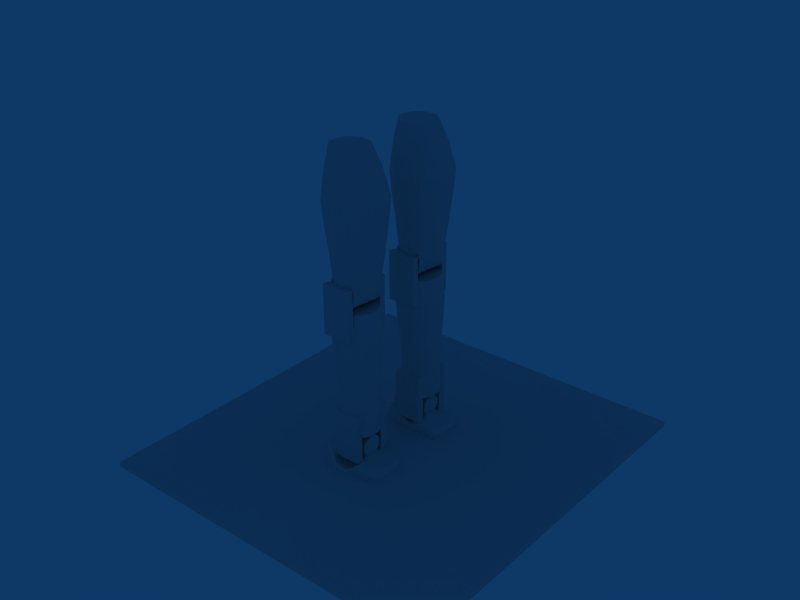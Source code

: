 # Source: floor_kahanshin.blend  (saved by Blender 2.49.2; exported with 4.5.12 LTS)
import bpy
from mathutils import Matrix  # noqa: F401  (used for matrix-valued properties, if any)

bpy.ops.wm.read_factory_settings(use_empty=True)
scene = bpy.context.scene
scene.name = 'Scene'

# ---- collections
col_collection_1 = bpy.data.collections.new('Collection 1'); scene.collection.children.link(col_collection_1)

# ---- materials (node trees are filled in below, after node groups)
mat_material__1_001 = bpy.data.materials.new('Material__1.001')
mat_material__1_001.alpha_threshold = 0.0
mat_material__1_001.roughness = 0.5
mat_material__1_001.line_color = (0.0, 0.0, 0.0, 1.0)
mat_mat_foot_002 = bpy.data.materials.new('mat_foot.002')
mat_mat_foot_002.alpha_threshold = 0.0
mat_mat_foot_002.roughness = 0.5
mat_mat_foot_002.line_color = (0.0, 0.0, 0.0, 1.0)
mat_mat_foot_003 = bpy.data.materials.new('mat_foot.003')
mat_mat_foot_003.alpha_threshold = 0.0
mat_mat_foot_003.roughness = 0.5
mat_mat_foot_003.line_color = (0.0, 0.0, 0.0, 1.0)

# ---- material node trees

# ---- world
world_world = bpy.data.worlds.new('World'); scene.world = world_world
world_world.color = (0.05656, 0.2208, 0.4)
world_world.use_sun_shadow = False
world_world.sun_shadow_jitter_overblur = 0.0
world_world.cycles.sampling_method = 'MANUAL'
world_world.cycles.sample_map_resolution = 256

# ---- meshes
me_cylinder = bpy.data.meshes.new('Cylinder')
me_cylinder.from_pydata([(0.02696, 0.1427, -0.03596), (0.03116, 0.1376, -0.03596), (0.03429, 0.1317, -0.03596), (0.03621, 0.1254, -0.03596), (0.03686, 0.1188, -0.03596), (0.03621, 0.1122, -0.03596), (0.03429, 0.1058, -0.03596), (0.03116, 0.1, -0.03596), (0.02696, 0.09488, -0.03596), (0.02183, 0.09067, -0.03596), (0.01599, 0.08755, -0.03596), (0.009644, 0.08562, -0.03596), (0.003047, 0.08497, -0.03596), (-0.003551, 0.08562, -0.03596), (-0.009894, 0.08755, -0.03596), (-0.01574, 0.09067, -0.03596), (-0.02086, 0.09488, -0.03596), (-0.02507, 0.1, -0.03596), (-0.0282, 0.1058, -0.03596), (-0.03012, 0.1122, -0.03596), (-0.03077, 0.1188, -0.03596), (-0.03012, 0.1254, -0.03596), (-0.0282, 0.1317, -0.03596), (-0.02507, 0.1376, -0.03596), (-0.02086, 0.1427, -0.03596), (-0.01574, 0.1469, -0.03596), (-0.009894, 0.15, -0.03596), (-0.003551, 0.152, -0.03596), (0.003047, 0.1526, -0.03596), (0.009644, 0.152, -0.03596), (0.01599, 0.15, -0.03596), (0.02183, 0.1469, -0.03596), (0.02696, 0.1427, 0.03167), (0.03116, 0.1376, 0.03167), (0.03429, 0.1317, 0.03167), (0.03621, 0.1254, 0.03167), (0.03686, 0.1188, 0.03167), (0.03621, 0.1122, 0.03167), (0.03429, 0.1058, 0.03167), (0.03116, 0.1, 0.03167), (0.02696, 0.09488, 0.03167), (0.02183, 0.09067, 0.03167), (0.01599, 0.08755, 0.03167), (0.009644, 0.08562, 0.03167), (0.003047, 0.08497, 0.03167), (-0.003551, 0.08562, 0.03167), (-0.009894, 0.08755, 0.03167), (-0.01574, 0.09067, 0.03167), (-0.02086, 0.09488, 0.03167), (-0.02507, 0.1, 0.03167), (-0.0282, 0.1058, 0.03167), (-0.03012, 0.1122, 0.03167), (-0.03077, 0.1188, 0.03167), (-0.03012, 0.1254, 0.03167), (-0.0282, 0.1317, 0.03167), (-0.02507, 0.1376, 0.03167), (-0.02086, 0.1427, 0.03167), (-0.01574, 0.1469, 0.03167), (-0.009894, 0.15, 0.03167), (-0.003551, 0.152, 0.03167), (0.003046, 0.1526, 0.03167), (0.009644, 0.152, 0.03167), (0.01599, 0.15, 0.03167), (0.02183, 0.1469, 0.03167), (0.003047, 0.1188, -0.03596), (0.003047, 0.1188, 0.03167), (0.02953, 0.1186, 0.03186), (0.03543, 0.1184, 0.02626), (0.04013, 0.1182, 0.0196), (0.04344, 0.1181, 0.01216), (0.04523, 0.118, 0.00422), (0.04544, 0.1179, -0.003921), (0.04406, 0.118, -0.01195), (0.04114, 0.118, -0.01955), (0.0368, 0.1181, -0.02644), (0.0312, 0.1183, -0.03234), (0.02455, 0.1185, -0.03704), (0.01711, 0.1187, -0.04036), (0.009171, 0.119, -0.04215), (0.001034, 0.1193, -0.04236), (-0.006988, 0.1195, -0.04098), (-0.01459, 0.1198, -0.03806), (-0.02147, 0.12, -0.03372), (-0.02737, 0.1203, -0.02811), (-0.03207, 0.1204, -0.02146), (-0.03538, 0.1206, -0.01402), (-0.03717, 0.1207, -0.006075), (-0.03738, 0.1207, 0.002066), (-0.036, 0.1207, 0.01009), (-0.03308, 0.1206, 0.01769), (-0.02874, 0.1205, 0.02458), (-0.02313, 0.1203, 0.03049), (-0.01648, 0.1201, 0.03519), (-0.009048, 0.1199, 0.0385), (-0.001109, 0.1197, 0.0403), (0.007028, 0.1194, 0.04051), (0.01505, 0.1191, 0.03913), (0.02265, 0.1189, 0.03621), (0.0349, 0.04485, 0.03956), (0.04208, 0.04459, 0.03273), (0.0478, 0.04437, 0.02464), (0.05182, 0.0442, 0.01558), (0.05401, 0.04409, 0.005916), (0.05426, 0.04404, -0.003992), (0.05258, 0.04405, -0.01376), (0.04903, 0.04413, -0.02301), (0.04374, 0.04428, -0.0314), (0.03692, 0.04447, -0.03858), (0.02883, 0.04472, -0.0443), (0.01978, 0.045, -0.04833), (0.01012, 0.04531, -0.05052), (0.0002129, 0.04564, -0.05078), (-0.00955, 0.04597, -0.0491), (-0.0188, 0.04629, -0.04555), (-0.02717, 0.04659, -0.04026), (-0.03436, 0.04685, -0.03343), (-0.04007, 0.04707, -0.02534), (-0.0441, 0.04724, -0.01628), (-0.04628, 0.04735, -0.006614), (-0.04654, 0.0474, 0.003294), (-0.04486, 0.04739, 0.01306), (-0.04131, 0.04731, 0.02232), (-0.03602, 0.04717, 0.0307), (-0.0292, 0.04697, 0.03789), (-0.02111, 0.04672, 0.04361), (-0.01206, 0.04644, 0.04764), (-0.002394, 0.04613, 0.04982), (0.007509, 0.0458, 0.05008), (0.01727, 0.04547, 0.0484), (0.02652, 0.04515, 0.04485), (0.004031, 0.1193, -0.0009276), (0.0278, -0.05668, 0.05545), (0.01645, -0.05628, 0.05981), (0.004475, -0.05588, 0.06187), (-0.007674, -0.05548, 0.06155), (-0.01953, -0.0551, 0.05887), (-0.03063, -0.05475, 0.05392), (-0.04056, -0.05445, 0.04691), (-0.04893, -0.05421, 0.03809), (-0.05541, -0.05403, 0.0278), (-0.05977, -0.05394, 0.01645), (-0.06183, -0.05392, 0.004469), (-0.06152, -0.05397, -0.007686), (-0.05884, -0.05411, -0.01955), (-0.0539, -0.05432, -0.03066), (-0.04689, -0.05459, -0.04059), (-0.03807, -0.05492, -0.04896), (-0.0278, -0.05528, -0.05545), (-0.01645, -0.05568, -0.05981), (-0.004475, -0.05608, -0.06187), (0.007674, -0.05648, -0.06155), (0.01953, -0.05686, -0.05887), (0.03063, -0.05721, -0.05392), (0.04056, -0.05751, -0.04691), (0.04893, -0.05775, -0.03809), (0.05541, -0.05793, -0.02781), (0.05977, -0.05802, -0.01645), (0.06183, -0.05804, -0.00447), (0.06152, -0.05798, 0.007686), (0.05886, -0.05785, 0.01936), (0.0539, -0.05764, 0.03066), (0.04689, -0.05737, 0.04059), (0.03807, -0.05704, 0.04896), (0.02396, -0.1125, 0.03941), (0.03113, -0.1128, 0.0326), (0.03684, -0.113, 0.02452), (0.04086, -0.1132, 0.01548), (0.04304, -0.1133, 0.005832), (0.04329, -0.1133, -0.004058), (0.04162, -0.1133, -0.01381), (0.03807, -0.1132, -0.02304), (0.03279, -0.1131, -0.03141), (0.02599, -0.1129, -0.03858), (0.01791, -0.1127, -0.04429), (0.008876, -0.1124, -0.04831), (-0.0007677, -0.1121, -0.0505), (-0.01065, -0.1117, -0.05075), (-0.0204, -0.1114, -0.04908), (-0.02963, -0.1111, -0.04553), (-0.03799, -0.1108, -0.04025), (-0.04516, -0.1105, -0.03344), (-0.05086, -0.1103, -0.02536), (-0.05488, -0.1101, -0.01632), (-0.05706, -0.11, -0.006675), (-0.05732, -0.11, 0.003215), (-0.05564, -0.11, 0.01296), (-0.05209, -0.1101, 0.0222), (-0.04681, -0.1102, 0.03056), (-0.04001, -0.1104, 0.03774), (-0.03193, -0.1107, 0.04345), (-0.0229, -0.1109, 0.04747), (-0.01325, -0.1112, 0.04965), (-0.00337, -0.1116, 0.04991), (0.006374, -0.1119, 0.04823), (0.0156, -0.1122, 0.04469), (-0.01427, -0.1514, -0.001003), (0.002598, -0.1518, 0.03264), (-0.004286, -0.1515, 0.03529), (-0.01155, -0.1513, 0.03654), (-0.01892, -0.151, 0.03634), (-0.02612, -0.1508, 0.03472), (-0.03285, -0.1506, 0.03172), (-0.03888, -0.1504, 0.02746), (-0.04396, -0.1503, 0.02211), (-0.04789, -0.1502, 0.01587), (-0.05054, -0.1501, 0.008981), (-0.05179, -0.1501, 0.001709), (-0.0516, -0.1501, -0.005666), (-0.04997, -0.1502, -0.01286), (-0.04697, -0.1503, -0.0196), (-0.04272, -0.1505, -0.02563), (-0.03737, -0.1507, -0.03071), (-0.03113, -0.1509, -0.03465), (-0.02425, -0.1512, -0.03729), (-0.01698, -0.1514, -0.03854), (-0.009612, -0.1517, -0.03835), (-0.002419, -0.1519, -0.03672), (0.004318, -0.1521, -0.03372), (0.01034, -0.1523, -0.02946), (0.01542, -0.1524, -0.02411), (0.01936, -0.1525, -0.01787), (0.022, -0.1526, -0.01099), (0.02325, -0.1526, -0.003715), (0.02306, -0.1526, 0.003661), (0.02143, -0.1525, 0.01086), (0.01844, -0.1524, 0.0176), (0.01418, -0.1522, 0.02362), (0.008834, -0.152, 0.0287), (0.02682, -0.004221, 0.05057), (0.03624, -0.004557, 0.04462), (0.01642, -0.003861, 0.05456), (0.00544, -0.00349, 0.05645), (-0.005697, -0.003123, 0.05616), (-0.01656, -0.002773, 0.0537), (-0.02674, -0.002455, 0.04917), (-0.03584, -0.002179, 0.04274), (-0.04351, -0.001958, 0.03465), (-0.04946, -0.001799, 0.02523), (-0.05345, -0.001709, 0.01482), (-0.05534, -0.001691, 0.003836), (-0.05505, -0.001745, -0.007307), (-0.0526, -0.00187, -0.01818), (-0.04807, -0.002061, -0.02836), (-0.04164, -0.00231, -0.03747), (-0.03356, -0.002608, -0.04514), (-0.02414, -0.002944, -0.05109), (-0.01374, -0.003304, -0.05508), (-0.002764, -0.003675, -0.05697), (0.008372, -0.004043, -0.05668), (0.01924, -0.004392, -0.05422), (0.02942, -0.004711, -0.04969), (0.03852, -0.004986, -0.04326), (0.04619, -0.005207, -0.03517), (0.05213, -0.005366, -0.02575), (0.05613, -0.005457, -0.01534), (0.05802, -0.005475, -0.004358), (0.05773, -0.00542, 0.006785), (0.05528, -0.005296, 0.01756), (0.05075, -0.005105, 0.02784), (0.04432, -0.004855, 0.03694)], [], [(64, 0, 1), (65, 33, 32), (64, 1, 2), (65, 34, 33), (64, 2, 3), (65, 35, 34), (64, 3, 4), (65, 36, 35), (64, 4, 5), (65, 37, 36), (64, 5, 6), (65, 38, 37), (64, 6, 7), (65, 39, 38), (64, 7, 8), (65, 40, 39), (64, 8, 9), (65, 41, 40), (64, 9, 10), (65, 42, 41), (64, 10, 11), (65, 43, 42), (64, 11, 12), (65, 44, 43), (64, 12, 13), (65, 45, 44), (64, 13, 14), (65, 46, 45), (64, 14, 15), (65, 47, 46), (64, 15, 16), (65, 48, 47), (64, 16, 17), (65, 49, 48), (64, 17, 18), (65, 50, 49), (64, 18, 19), (65, 51, 50), (64, 19, 20), (65, 52, 51), (64, 20, 21), (65, 53, 52), (64, 21, 22), (65, 54, 53), (64, 22, 23), (65, 55, 54), (64, 23, 24), (65, 56, 55), (64, 24, 25), (65, 57, 56), (64, 25, 26), (65, 58, 57), (64, 26, 27), (65, 59, 58), (64, 27, 28), (65, 60, 59), (64, 28, 29), (65, 61, 60), (64, 29, 30), (65, 62, 61), (64, 30, 31), (65, 63, 62), (31, 0, 64), (65, 32, 63), (0, 32, 33, 1), (1, 33, 34, 2), (2, 34, 35, 3), (3, 35, 36, 4), (4, 36, 37, 5), (5, 37, 38, 6), (6, 38, 39, 7), (7, 39, 40, 8), (8, 40, 41, 9), (9, 41, 42, 10), (10, 42, 43, 11), (11, 43, 44, 12), (12, 44, 45, 13), (13, 45, 46, 14), (14, 46, 47, 15), (15, 47, 48, 16), (16, 48, 49, 17), (17, 49, 50, 18), (18, 50, 51, 19), (19, 51, 52, 20), (20, 52, 53, 21), (21, 53, 54, 22), (22, 54, 55, 23), (23, 55, 56, 24), (24, 56, 57, 25), (25, 57, 58, 26), (26, 58, 59, 27), (27, 59, 60, 28), (28, 60, 61, 29), (29, 61, 62, 30), (30, 62, 63, 31), (32, 0, 31, 63), (130, 66, 67), (130, 67, 68), (130, 68, 69), (130, 69, 70), (130, 70, 71), (130, 71, 72), (130, 72, 73), (130, 73, 74), (130, 74, 75), (130, 75, 76), (130, 76, 77), (130, 77, 78), (130, 78, 79), (130, 79, 80), (130, 80, 81), (130, 81, 82), (130, 82, 83), (130, 83, 84), (130, 84, 85), (130, 85, 86), (130, 86, 87), (130, 87, 88), (130, 88, 89), (130, 89, 90), (130, 90, 91), (130, 91, 92), (130, 92, 93), (130, 93, 94), (130, 94, 95), (130, 95, 96), (130, 96, 97), (97, 66, 130), (66, 98, 99, 67), (67, 99, 100, 68), (68, 100, 101, 69), (69, 101, 102, 70), (70, 102, 103, 71), (71, 103, 104, 72), (72, 104, 105, 73), (73, 105, 106, 74), (74, 106, 107, 75), (75, 107, 108, 76), (76, 108, 109, 77), (77, 109, 110, 78), (78, 110, 111, 79), (79, 111, 112, 80), (80, 112, 113, 81), (81, 113, 114, 82), (82, 114, 115, 83), (83, 115, 116, 84), (84, 116, 117, 85), (85, 117, 118, 86), (86, 118, 119, 87), (87, 119, 120, 88), (88, 120, 121, 89), (89, 121, 122, 90), (90, 122, 123, 91), (91, 123, 124, 92), (92, 124, 125, 93), (93, 125, 126, 94), (94, 126, 127, 95), (95, 127, 128, 96), (96, 128, 129, 97), (98, 66, 97, 129), (161, 162, 163, 164), (160, 161, 164, 165), (159, 160, 165, 166), (158, 159, 166, 167), (157, 158, 167, 168), (156, 157, 168, 169), (155, 156, 169, 170), (154, 155, 170, 171), (153, 154, 171, 172), (152, 153, 172, 173), (151, 152, 173, 174), (150, 151, 174, 175), (149, 150, 175, 176), (148, 149, 176, 177), (147, 148, 177, 178), (146, 147, 178, 179), (145, 146, 179, 180), (144, 145, 180, 181), (143, 144, 181, 182), (142, 143, 182, 183), (141, 142, 183, 184), (140, 141, 184, 185), (139, 140, 185, 186), (138, 139, 186, 187), (137, 138, 187, 188), (136, 137, 188, 189), (135, 136, 189, 190), (134, 135, 190, 191), (133, 134, 191, 192), (132, 133, 192, 193), (131, 132, 193, 194), (162, 131, 194, 163), (163, 194, 196, 227), (194, 193, 197, 196), (193, 192, 198, 197), (192, 191, 199, 198), (191, 190, 200, 199), (190, 189, 201, 200), (189, 188, 202, 201), (188, 187, 203, 202), (187, 186, 204, 203), (186, 185, 205, 204), (185, 184, 206, 205), (184, 183, 207, 206), (183, 182, 208, 207), (182, 181, 209, 208), (181, 180, 210, 209), (180, 179, 211, 210), (179, 178, 212, 211), (178, 177, 213, 212), (177, 176, 214, 213), (176, 175, 215, 214), (175, 174, 216, 215), (174, 173, 217, 216), (173, 172, 218, 217), (172, 171, 219, 218), (171, 170, 220, 219), (170, 169, 221, 220), (169, 168, 222, 221), (168, 167, 223, 222), (167, 166, 224, 223), (166, 165, 225, 224), (165, 164, 226, 225), (164, 163, 227, 226), (195, 226, 227), (195, 225, 226), (195, 224, 225), (195, 223, 224), (195, 222, 223), (195, 221, 222), (195, 220, 221), (195, 219, 220), (195, 218, 219), (195, 217, 218), (195, 216, 217), (195, 215, 216), (195, 214, 215), (195, 213, 214), (195, 212, 213), (195, 211, 212), (195, 210, 211), (195, 209, 210), (195, 208, 209), (195, 207, 208), (195, 206, 207), (195, 205, 206), (195, 204, 205), (195, 203, 204), (195, 202, 203), (195, 201, 202), (195, 200, 201), (195, 199, 200), (195, 198, 199), (195, 197, 198), (195, 196, 197), (195, 227, 196), (129, 228, 229, 98), (228, 131, 162, 229), (128, 230, 228, 129), (230, 132, 131, 228), (127, 231, 230, 128), (231, 133, 132, 230), (126, 232, 231, 127), (232, 134, 133, 231), (125, 233, 232, 126), (233, 135, 134, 232), (124, 234, 233, 125), (234, 136, 135, 233), (123, 235, 234, 124), (235, 137, 136, 234), (122, 236, 235, 123), (236, 138, 137, 235), (121, 237, 236, 122), (237, 139, 138, 236), (120, 238, 237, 121), (238, 140, 139, 237), (119, 239, 238, 120), (239, 141, 140, 238), (118, 240, 239, 119), (240, 142, 141, 239), (117, 241, 240, 118), (241, 143, 142, 240), (116, 242, 241, 117), (242, 144, 143, 241), (115, 243, 242, 116), (243, 145, 144, 242), (114, 244, 243, 115), (244, 146, 145, 243), (113, 245, 244, 114), (245, 147, 146, 244), (112, 246, 245, 113), (246, 148, 147, 245), (111, 247, 246, 112), (247, 149, 148, 246), (110, 248, 247, 111), (248, 150, 149, 247), (109, 249, 248, 110), (249, 151, 150, 248), (108, 250, 249, 109), (250, 152, 151, 249), (107, 251, 250, 108), (251, 153, 152, 250), (106, 252, 251, 107), (252, 154, 153, 251), (105, 253, 252, 106), (253, 155, 154, 252), (104, 254, 253, 105), (254, 156, 155, 253), (103, 255, 254, 104), (255, 157, 156, 254), (102, 256, 255, 103), (256, 158, 157, 255), (101, 257, 256, 102), (257, 159, 158, 256), (100, 258, 257, 101), (258, 160, 159, 257), (99, 259, 258, 100), (259, 161, 160, 258), (98, 229, 259, 99), (229, 162, 161, 259)])
me_cylinder.use_remesh_preserve_volume = False
me_cylinder.use_remesh_preserve_attributes = False
me_cylinder.use_mirror_vertex_groups = False
me_cylinder.update()
me_object__0_materia = bpy.data.meshes.new('Object__0_Materia')
me_object__0_materia.from_pydata([(-0.3646, 0.4059, 8.742e-09), (0.3861, -0.4053, -8.742e-09), (0.3861, 0.4059, 8.742e-09), (-0.3646, -0.4053, -8.742e-09), (0.3861, 0.4059, -0.01), (-0.3646, -0.4053, -0.01), (-0.3646, 0.4059, -0.01), (0.3861, -0.4053, -0.01)], [], [(0, 1, 2), (0, 3, 1), (4, 5, 6), (4, 7, 5), (3, 0, 6), (6, 5, 3), (7, 2, 1), (7, 4, 2), (3, 7, 1), (3, 5, 7), (0, 4, 6), (0, 2, 4)])
me_object__0_materia.materials.append(mat_material__1_001)
me_object__0_materia.use_remesh_preserve_volume = False
me_object__0_materia.use_remesh_preserve_attributes = False
me_object__0_materia.use_mirror_vertex_groups = False
me_object__0_materia.update()
me_l_foot_object__43_fac = bpy.data.meshes.new('l_foot:Object__43_FAC')
me_l_foot_object__43_fac.from_pydata([(0.01421, 0.0122, 0.005628), (0.009673, 0.01074, 0.003396), (0.009959, 0.01431, 0.01062), (-0.05999, 0.01745, -0.03508), (-0.05887, 0.02714, -0.0362), (-0.05887, -0.03789, -0.0362), (-0.06219, -0.007063, 0.004527), (-0.0631, 0.004637, -0.0004792), (-0.06384, -0.006944, -0.004289), (-0.06138, 0.001637, 0.007789), (-0.05911, 0.005417, 0.01605), (-0.06021, 0.01276, 0.008914), (-0.05619, 0.01175, 0.02474), (-0.05715, 0.0136, 0.02133), (-0.0566, 0.002357, 0.02469), (-0.05448, -0.001985, 0.03135), (-0.05537, -0.006229, 0.02871), (-0.05435, -0.006732, 0.03179), (-0.05528, -0.01995, 0.02831), (-0.05638, -0.01507, 0.02547), (-0.05878, -0.01888, 0.01721), (-0.05537, -0.02572, 0.02546), (-0.05876, -0.02748, 0.01573), (-0.06053, -0.02605, 0.009349), (-0.06117, -0.01586, 0.008575), (-0.06301, -0.01864, -0.0001161), (-0.06352, 0.003232, -0.002944), (-0.0606, 0.01058, 0.003081), (-0.05513, 0.0133, 0.02472), (-0.05611, 0.01444, 0.02094), (-0.0549, 0.01224, 0.02618), (-0.05329, -0.001221, 0.03269), (-0.05315, -0.006732, 0.03325), (-0.05402, -0.02027, 0.02977), (-0.05832, -0.02799, 0.01279), (-0.05938, -0.02683, 0.008724), (-0.06356, -0.01694, -0.002914), (-0.0322, 0.01187, 0.00442), (-0.02633, 0.006738, 0.03383), (-0.03278, 0.0006191, 0.03714), (-0.02632, 0.001494, 0.03686), (-0.03245, 0.0075, 0.03314), (-0.02633, 0.01394, 0.02375), (-0.03194, 0.01422, 0.02272), (-0.02692, 0.01511, 0.01751), (-0.02998, 0.01509, 0.01749), (-0.04441, -0.006732, 0.0382), (-0.03426, -0.006732, 0.0384), (-0.04624, 0.004161, 0.03522), (-0.05234, 0.01151, 0.02794), (-0.03144, 0.01417, 0.01032), (-0.03052, 0.01419, 0.01031), (-0.02639, 0.01394, 0.009438), (-0.02622, 0.0106, 0.002985), (-0.05233, -0.02497, 0.02794), (-0.04624, -0.01763, 0.03523), (-0.02623, -0.02569, 0.005682), (-0.03111, -0.024, 0.003229), (-0.02623, -0.0241, 0.003301), (-0.03019, -0.02831, 0.01317), (-0.02677, -0.02858, 0.01567), (-0.02998, -0.02856, 0.0157), (-0.03295, -0.01408, 0.03714), (-0.02632, -0.01496, 0.03686), (-0.02633, -0.02464, 0.02916), (-0.02633, -0.0274, 0.02375), (-0.06137, -0.02098, 0.0004018), (-0.05679, -0.02346, 0.002914), (0.06276, -0.02498, -0.0188), (0.05966, 0.008756, -0.0173), (0.05937, -0.02473, -0.0173), (0.06568, 0.009042, -0.022), (0.0652, -0.03231, -0.02586), (0.06538, 0.02023, -0.02627), (0.02075, 0.03056, -0.008289), (0.02929, 0.03257, -0.01059), (0.0206, 0.03445, -0.008551), (0.05597, 0.02311, -0.01694), (0.01963, 0.0256, -0.007682), (0.01602, 0.01369, -0.006271), (0.05913, 0.01489, -0.01738), (0.01952, 0.01167, -0.007003), (0.02435, -0.002775, -0.007866), (0.02458, -0.006732, -0.007896), (0.02436, -0.01069, -0.007866), (0.02436, -0.01394, -0.00795), (0.01832, -0.02588, -0.006718), (0.05615, -0.03686, -0.017), (0.01554, -0.02845, -0.00611), (0.01557, -0.03682, -0.006533), (0.03675, -0.0375, -0.01193), (0.05943, -0.04298, -0.02094), (0.03571, -0.0427, -0.01295), (0.03389, -0.04584, -0.01967), (0.0487, -0.04585, -0.0235), (0.05175, -0.04577, -0.02408), (0.05859, -0.04503, -0.02643), (0.06401, -0.03479, -0.02169), (0.0103, 0.0137, -0.008218), (0.01511, 0.02742, -0.01016), (0.01096, 0.01384, -0.007509), (0.02006, 0.03042, -0.008122), (0.01539, 0.02946, -0.01038), (0.02024, 0.03604, -0.008634), (0.01995, 0.03991, -0.009807), (0.01586, 0.03567, -0.009807), (0.01457, 0.04031, -0.01155), (0.01364, 0.03977, -0.01257), (0.01538, 0.04363, -0.01593), (0.00525, 0.04266, -0.01918), (0.00803, 0.04504, -0.02291), (0.002762, 0.04602, -0.02593), (-0.008728, 0.04382, -0.02245), (0.03017, 0.03959, -0.01418), (0.02932, 0.04085, -0.01916), (0.0148, -0.04242, -0.007765), (0.01008, -0.04549, -0.01359), (0.01357, -0.04397, -0.009021), (0.009756, -0.04142, -0.008932), (0.00397, -0.0429, -0.01375), (-0.002131, -0.04597, -0.01992), (-0.008197, -0.04317, -0.01709), (-0.01597, -0.0459, -0.01948), (-0.02036, -0.04282, -0.01376), (-0.0278, -0.0452, -0.01233), (-0.029, -0.04139, -0.004932), (-0.03286, -0.04403, -0.005087), (-0.03123, -0.03844, 0.0005447), (-0.03552, -0.03988, 0.002813), (-0.03547, -0.03307, 0.004354), (-0.03511, -0.02785, 0.004563), (-0.03147, -0.02786, 0.001604), (-0.03048, -0.03925, -0.001622), (-0.02411, -0.04147, -0.01094), (-0.01259, -0.04216, -0.01663), (-0.008197, -0.0422, -0.01704), (0.004191, -0.04191, -0.01356), (0.009697, -0.03951, -0.008932), (0.01028, -0.02817, -0.008242), (-0.008197, -0.02801, -0.01704), (0.0005655, -0.02418, -0.01165), (-0.008197, -0.02412, -0.0134), (-7.143e-05, -0.02801, -0.01561), (0.009554, -0.02419, -0.002455), (-0.04656, 0.03917, -0.005128), (-0.02851, 0.04575, -0.02525), (-0.05128, 0.03931, -0.01804), (-0.03844, 0.04172, -0.005682), (-0.03422, 0.04369, -0.01308), (-0.02272, 0.04598, -0.02257), (0.06074, 0.02989, -0.02643), (0.0469, 0.03605, -0.02606), (0.0469, 0.03595, -0.0232), (0.06413, -0.0391, -0.02643), (0.06699, -0.005769, -0.02627), (0.0407, 0.03806, -0.02608), (0.0504, -0.04631, -0.02643), (-0.02437, -0.04648, -0.02595), (-0.04748, -0.0437, -0.004342), (-0.04923, -0.04573, -0.01889), (-0.03643, -0.04394, -0.004831), (0.002792, -0.04644, -0.02625), (0.009554, 0.01074, -0.00245), (0.008566, 0.01068, -0.004479), (-0.001923, 0.01068, -0.01222), (0.004185, 0.01323, -0.01337), (-0.008197, 0.01323, -0.01687), (-0.008197, 0.01062, -0.01328), (-0.008197, 0.02742, -0.02203), (0.00559, 0.02742, -0.01852), (0.005691, 0.02946, -0.01888), (-0.008197, 0.02946, -0.0224), (-0.01833, 0.02946, -0.02058), (-0.02197, 0.02742, -0.01853), (-0.03014, 0.02946, -0.01244), (-0.03239, 0.02742, -0.008855), (-0.03664, 0.02946, 0.0003482), (-0.03631, 0.02742, 0.0004673), (-0.03586, 0.03763, -0.002467), (-0.02929, 0.04092, -0.01337), (-0.01736, 0.04261, -0.02091), (-0.03642, 0.03773, -0.0008423), (-0.04099, 0.02953, 0.004051), (-0.04037, 0.03888, 0.0006816), (-0.03234, 0.04105, -0.009718), (-0.02202, 0.04332, -0.01898), (-0.05119, -0.0308, 0.005045), (-0.02516, -0.02755, -0.009878), (-0.02186, -0.02413, -0.007521), (-0.02941, -0.02801, -0.004051), (-0.02064, -0.02801, -0.01353), (-0.01361, -0.02755, -0.01638), (-0.01586, -0.02409, -0.01158), (-0.05093, 0.02349, 0.004723), (-0.06066, 0.01571, 0.002515), (-0.05229, 0.01523, 0.005152), (-0.05702, 0.03045, 0.001741), (-0.04628, 0.03692, 0.001033), (-0.04472, 0.03545, 0.002664), (-0.04904, 0.03822, -0.004985), (-0.05918, 0.03167, -0.004384), (-0.06296, 0.01641, -0.003551), (-0.06435, 0.01794, -0.01183), (-0.06079, 0.03238, -0.01365), (0.04081, 0.03837, -0.02643), (-0.06453, -0.03022, -0.01173), (-0.06429, -0.03451, -0.01207), (-0.06059, -0.04272, -0.01395), (-0.05106, -0.04352, -0.004235), (-0.05966, -0.04028, -0.003848), (-0.06312, -0.02882, -0.003503), (0.02263, -0.01042, -0.003366), (0.02153, -0.01611, -0.00317), (0.01901, -0.02252, -0.002705), (0.01405, -0.02474, -0.002057), (0.01247, -0.02474, -0.002063), (0.01315, -0.02375, -0.003158), (0.02282, -0.006732, -0.003402), (0.02263, -0.003045, -0.003366), (-0.01439, 0.01063, -0.01219), (-0.01325, 0.01323, -0.01633), (-0.0246, 0.01323, -0.01025), (-0.02406, 0.01068, -0.005414), (-0.03108, 0.01322, 0.0008542), (-0.03135, 0.01322, 0.00183), (-0.03489, 0.01305, 0.004604), (-0.03958, 0.02596, 0.004212), (-0.06537, -0.006068, -0.0113), (0.0408, 0.03841, -0.03019), (0.06068, 0.02997, -0.03019), (0.06544, 0.02049, -0.03019), (0.0671, -0.005769, -0.03019), (-0.04993, -0.04631, -0.03459), (0.0504, -0.04638, -0.03459), (0.06716, -0.005769, -0.03459), (0.06419, -0.03912, -0.03459), (0.05865, -0.04509, -0.03459), (0.02755, -0.006732, 0.007426), (0.02489, -0.02234, 0.01174), (0.02805, -0.006732, 0.02355), (0.0215, -0.006732, 0.03841), (0.02361, -0.02173, 0.02781), (0.02162, -0.01789, 0.03526), (0.02148, -0.02633, 0.02618), (0.02085, -0.02838, 0.01366), (0.02152, -0.02312, 0.002194), (0.01247, -0.02474, 0.0022), (0.009959, -0.02435, 0.003616), (0.01421, -0.02566, 0.005628), (0.01749, -0.02474, 0.0022), (0.02102, -0.02252, 0.0005089), (0.0277, 0.0003453, 0.01174), (0.02152, 0.009655, 0.002194), (0.0215, 0.01482, 0.01326), (0.02151, 0.01317, 0.02551), (0.0263, 7.144e-05, 0.02781), (0.02148, 0.005125, 0.03492), (0.02102, 0.00906, 0.0005089), (0.01847, 0.009631, -0.002795), (0.01749, 0.01127, 0.0022), (0.01247, 0.01127, 0.0022), (0.009524, 0.01073, 0.001967), (-0.06716, -0.006732, -0.03459), (-0.06607, 0.01872, -0.03459), (-0.06212, 0.03344, -0.03459), (-0.05172, 0.04035, -0.03459), (-0.02659, 0.04648, -0.03459), (0.001191, 0.04624, -0.03459), (0.04085, 0.03843, -0.03459), (0.06068, 0.02999, -0.03459), (0.0655, 0.02055, -0.03459), (-0.06583, -0.03501, -0.03459), (-0.06626, -0.03124, -0.03459), (-0.06195, -0.04336, -0.03459), (0.02138, -0.01805, 0.03531), (0.01829, -0.01114, 0.03802), (0.01829, -0.006732, 0.03847), (0.01691, -0.01349, 0.0374), (0.01154, -0.01451, 0.03704), (0.0195, -0.02566, 0.005628), (0.0195, 0.0122, 0.005628), (0.01026, 0.01444, 0.02213), (0.01039, 0.01321, 0.02558), (0.01087, 0.005143, 0.03497), (0.01104, 0.001048, 0.03704), (0.01694, 2.381e-05, 0.0374), (-0.05242, -0.04381, -0.03847), (0.05096, 0.03137, -0.03847), (0.05133, -0.04394, -0.03847), (0.01832, 0.04012, -0.03847), (-0.04118, 0.04, -0.03847), (-0.0534, 0.03273, -0.03847), (0.05502, -0.04394, -0.03818), (0.06169, -0.03812, -0.03605), (0.06294, -0.02633, -0.0354), (0.06133, 0.02366, -0.03625), (0.01133, -0.01861, 0.03497), (0.01077, -0.02668, 0.02558), (0.02129, -0.02668, 0.02558), (0.01026, -0.02848, 0.01428), (0.04402, 0.03686, -0.02318), (0.0524, 0.03295, -0.01963), (0.06181, 0.02633, -0.02131), (-0.05865, -0.03715, 0.002211), (-0.05084, -0.04124, 0.001711)], [], [(0, 1, 2), (3, 4, 5), (6, 7, 8), (9, 7, 6), (10, 7, 9), (11, 7, 10), (12, 11, 10), (13, 11, 12), (14, 12, 10), (15, 12, 14), (16, 15, 14), (17, 15, 16), (16, 18, 17), (19, 18, 16), (20, 18, 19), (21, 18, 20), (22, 21, 20), (20, 23, 22), (24, 23, 20), (6, 23, 24), (25, 23, 6), (8, 25, 6), (7, 26, 8), (11, 26, 7), (27, 26, 11), (28, 13, 12), (29, 13, 28), (29, 11, 13), (12, 30, 28), (15, 30, 12), (31, 30, 15), (15, 32, 31), (17, 32, 15), (33, 18, 21), (17, 18, 33), (32, 17, 33), (34, 23, 35), (22, 23, 34), (21, 22, 34), (25, 35, 23), (36, 35, 25), (8, 36, 25), (37, 27, 11), (38, 39, 40), (41, 39, 38), (42, 41, 38), (43, 41, 42), (44, 43, 42), (45, 43, 44), (39, 46, 47), (39, 48, 46), (41, 48, 39), (41, 49, 48), (28, 49, 41), (43, 28, 41), (29, 28, 43), (50, 29, 43), (11, 29, 50), (37, 11, 50), (45, 50, 43), (51, 50, 45), (44, 51, 45), (52, 51, 44), (53, 51, 52), (37, 51, 53), (50, 51, 37), (49, 28, 30), (31, 49, 30), (48, 49, 31), (46, 48, 31), (31, 32, 46), (54, 33, 21), (55, 33, 54), (55, 32, 33), (46, 32, 55), (56, 57, 58), (59, 57, 56), (60, 59, 56), (61, 59, 60), (46, 62, 47), (55, 62, 46), (63, 62, 55), (64, 63, 55), (54, 64, 55), (65, 64, 54), (21, 65, 54), (34, 65, 21), (65, 61, 60), (34, 61, 65), (59, 61, 34), (34, 57, 59), (35, 57, 34), (66, 35, 36), (67, 35, 66), (67, 57, 35), (68, 69, 70), (71, 69, 68), (72, 71, 68), (73, 71, 72), (74, 75, 76), (77, 75, 74), (78, 77, 74), (79, 77, 78), (79, 80, 77), (69, 80, 79), (81, 69, 79), (82, 69, 81), (82, 70, 69), (83, 70, 82), (84, 70, 83), (85, 70, 84), (86, 70, 85), (87, 70, 86), (88, 87, 86), (89, 87, 88), (90, 87, 89), (91, 90, 92), (93, 91, 92), (94, 91, 93), (95, 91, 94), (96, 91, 95), (91, 87, 90), (97, 87, 91), (96, 97, 91), (72, 97, 96), (68, 97, 72), (70, 97, 68), (87, 97, 70), (98, 78, 99), (100, 78, 98), (79, 78, 100), (101, 78, 74), (99, 78, 101), (101, 102, 99), (76, 101, 74), (103, 101, 76), (104, 103, 76), (105, 103, 104), (106, 105, 104), (102, 105, 106), (107, 102, 106), (101, 105, 102), (103, 105, 101), (108, 106, 104), (109, 106, 108), (110, 109, 108), (111, 109, 110), (112, 109, 111), (106, 109, 107), (108, 113, 114), (104, 113, 108), (104, 75, 113), (76, 75, 104), (93, 115, 116), (92, 115, 93), (92, 89, 115), (90, 89, 92), (117, 89, 88), (118, 117, 88), (116, 117, 118), (119, 116, 118), (120, 116, 119), (121, 120, 119), (122, 120, 121), (123, 122, 121), (124, 122, 123), (125, 124, 123), (126, 124, 125), (127, 126, 125), (128, 126, 127), (129, 128, 127), (127, 130, 129), (131, 130, 127), (127, 132, 131), (125, 132, 127), (125, 133, 132), (123, 133, 125), (123, 134, 133), (135, 134, 123), (121, 135, 123), (119, 135, 121), (119, 136, 135), (118, 136, 119), (118, 137, 136), (138, 137, 118), (88, 138, 118), (115, 117, 116), (89, 117, 115), (139, 140, 141), (142, 140, 139), (138, 140, 142), (143, 140, 138), (88, 143, 138), (86, 143, 88), (144, 145, 146), (147, 145, 144), (148, 145, 147), (149, 145, 148), (111, 145, 149), (150, 151, 152), (72, 96, 153), (154, 72, 153), (154, 73, 72), (155, 151, 150), (156, 95, 94), (96, 95, 156), (157, 158, 159), (160, 158, 157), (126, 160, 157), (157, 124, 126), (122, 124, 157), (161, 122, 157), (120, 122, 161), (116, 120, 161), (156, 116, 161), (93, 116, 156), (94, 93, 156), (84, 86, 85), (100, 162, 79), (100, 163, 162), (164, 163, 100), (98, 164, 100), (165, 164, 98), (166, 164, 165), (167, 164, 166), (165, 168, 166), (169, 168, 165), (99, 169, 165), (165, 98, 99), (102, 169, 99), (170, 169, 102), (170, 168, 169), (171, 168, 170), (172, 168, 171), (173, 168, 172), (174, 173, 172), (175, 173, 174), (176, 175, 174), (177, 175, 176), (170, 112, 171), (109, 112, 170), (107, 109, 170), (170, 102, 107), (174, 178, 176), (179, 178, 174), (172, 179, 174), (180, 179, 172), (171, 180, 172), (112, 180, 171), (176, 181, 182), (178, 181, 176), (181, 183, 182), (147, 183, 181), (184, 147, 181), (148, 147, 184), (185, 148, 184), (149, 148, 185), (112, 149, 185), (185, 180, 112), (179, 180, 185), (184, 179, 185), (178, 179, 184), (181, 178, 184), (126, 128, 160), (67, 130, 57), (186, 130, 67), (129, 130, 186), (58, 131, 187), (188, 58, 187), (57, 131, 58), (130, 131, 57), (189, 187, 131), (190, 187, 189), (191, 187, 190), (139, 191, 190), (141, 191, 139), (192, 191, 141), (188, 191, 192), (187, 191, 188), (190, 135, 139), (134, 135, 190), (133, 134, 190), (189, 133, 190), (132, 133, 189), (131, 132, 189), (142, 137, 138), (136, 137, 142), (135, 136, 142), (142, 139, 135), (193, 194, 195), (196, 194, 193), (182, 196, 193), (197, 196, 182), (198, 197, 182), (144, 197, 198), (199, 197, 144), (199, 196, 197), (200, 196, 199), (201, 196, 200), (196, 201, 194), (200, 202, 201), (203, 202, 200), (146, 203, 200), (199, 146, 200), (144, 146, 199), (183, 198, 182), (183, 144, 198), (147, 144, 183), (155, 150, 204), (111, 155, 204), (205, 206, 207), (208, 159, 158), (209, 159, 208), (207, 159, 209), (205, 207, 209), (210, 205, 209), (211, 86, 84), (212, 86, 211), (213, 86, 212), (214, 86, 213), (215, 86, 214), (215, 216, 86), (143, 216, 215), (84, 217, 211), (83, 217, 84), (82, 217, 83), (218, 217, 82), (166, 219, 167), (220, 219, 166), (221, 219, 220), (222, 219, 221), (223, 222, 221), (53, 222, 223), (224, 53, 223), (225, 53, 224), (225, 37, 53), (223, 175, 177), (221, 175, 223), (221, 173, 175), (220, 173, 221), (220, 168, 173), (166, 168, 220), (182, 177, 176), (226, 177, 182), (193, 226, 182), (225, 226, 193), (195, 225, 193), (27, 225, 195), (27, 37, 225), (194, 201, 26), (27, 194, 26), (195, 194, 27), (227, 201, 202), (227, 26, 201), (8, 26, 227), (228, 111, 204), (150, 228, 204), (229, 228, 150), (230, 229, 150), (73, 230, 150), (154, 230, 73), (154, 231, 230), (232, 157, 159), (233, 157, 232), (233, 161, 157), (156, 161, 233), (153, 231, 154), (234, 231, 153), (235, 234, 153), (153, 236, 235), (96, 236, 153), (96, 233, 236), (156, 233, 96), (227, 36, 8), (205, 36, 227), (210, 36, 205), (237, 211, 217), (238, 211, 237), (239, 238, 237), (240, 241, 239), (242, 241, 240), (243, 241, 242), (244, 241, 243), (244, 238, 241), (245, 238, 244), (238, 212, 211), (245, 212, 238), (216, 143, 86), (246, 143, 215), (247, 143, 246), (246, 248, 247), (215, 249, 246), (214, 249, 215), (213, 249, 214), (250, 249, 213), (250, 212, 245), (213, 212, 250), (218, 237, 217), (251, 237, 218), (252, 251, 218), (253, 251, 252), (254, 251, 253), (251, 239, 237), (255, 239, 251), (254, 255, 251), (256, 255, 254), (240, 255, 256), (239, 255, 240), (257, 218, 258), (252, 218, 257), (258, 162, 259), (257, 258, 259), (162, 260, 259), (260, 162, 261), (1, 260, 261), (1, 0, 260), (226, 223, 177), (224, 223, 226), (225, 224, 226), (262, 202, 263), (227, 202, 262), (203, 263, 202), (264, 263, 203), (146, 264, 203), (265, 264, 146), (146, 266, 265), (145, 266, 146), (111, 266, 145), (267, 266, 111), (228, 267, 111), (268, 267, 228), (229, 268, 228), (269, 268, 229), (230, 269, 229), (270, 269, 230), (231, 270, 230), (234, 270, 231), (271, 205, 272), (206, 205, 271), (273, 206, 271), (207, 206, 273), (232, 207, 273), (159, 207, 232), (272, 227, 262), (205, 227, 272), (242, 274, 243), (240, 274, 242), (275, 240, 276), (274, 240, 275), (277, 274, 275), (278, 274, 277), (249, 248, 246), (279, 248, 249), (250, 279, 249), (245, 279, 250), (280, 257, 259), (252, 257, 280), (259, 0, 280), (260, 0, 259), (280, 253, 252), (2, 253, 280), (0, 2, 280), (281, 253, 2), (254, 253, 281), (282, 254, 281), (256, 254, 282), (283, 256, 282), (284, 256, 283), (240, 285, 276), (256, 285, 240), (284, 285, 256), (286, 287, 288), (289, 287, 286), (290, 289, 286), (286, 291, 290), (287, 292, 288), (293, 292, 287), (294, 293, 287), (287, 295, 294), (5, 291, 286), (4, 291, 5), (296, 274, 278), (243, 274, 296), (297, 243, 296), (298, 243, 297), (244, 298, 297), (243, 298, 244), (244, 279, 245), (248, 279, 244), (247, 248, 244), (244, 299, 247), (297, 299, 244), (258, 82, 81), (218, 82, 258), (258, 79, 162), (81, 79, 258), (155, 111, 110), (300, 155, 110), (151, 155, 300), (152, 151, 300), (300, 114, 152), (108, 114, 300), (110, 108, 300), (152, 301, 150), (114, 301, 152), (113, 301, 114), (75, 301, 113), (77, 301, 75), (302, 301, 77), (80, 302, 77), (69, 302, 80), (71, 302, 69), (73, 302, 71), (150, 302, 73), (301, 302, 150), (210, 303, 36), (209, 303, 210), (304, 303, 209), (208, 304, 209), (158, 304, 208), (160, 304, 158), (128, 304, 160), (129, 304, 128), (303, 304, 129), (186, 303, 129), (67, 303, 186), (67, 36, 303), (273, 5, 286), (233, 232, 273), (235, 236, 233), (292, 293, 235), (286, 288, 292), (233, 273, 286), (292, 235, 233), (286, 292, 233), (265, 290, 291), (263, 264, 265), (272, 262, 263), (273, 271, 272), (3, 5, 273), (265, 291, 4), (273, 272, 263), (263, 265, 4), (3, 273, 263), (4, 3, 263), (265, 266, 268), (289, 290, 265), (269, 287, 289), (289, 265, 268), (268, 269, 289), (268, 266, 267), (235, 293, 294), (270, 234, 235), (287, 269, 270), (235, 294, 295), (295, 287, 270), (295, 270, 235), (241, 238, 239), (111, 149, 112), (47, 62, 63), (39, 47, 63), (40, 39, 63), (19, 16, 10), (20, 19, 10), (24, 20, 10), (6, 24, 10), (9, 6, 10), (16, 14, 10), (285, 284, 278), (276, 285, 278), (275, 276, 278), (277, 275, 278), (67, 66, 36), (278, 284, 283), (296, 278, 283), (297, 296, 283), (299, 297, 283), (247, 299, 283), (282, 281, 2), (247, 283, 282), (1, 261, 247), (282, 2, 1), (1, 247, 282), (261, 162, 163), (247, 261, 163), (143, 247, 163), (164, 140, 143), (163, 164, 143), (140, 164, 167), (219, 192, 141), (140, 167, 219), (219, 141, 140), (58, 188, 192), (53, 58, 192), (222, 53, 192), (219, 222, 192), (60, 56, 58), (65, 60, 58), (64, 65, 58), (63, 64, 58), (40, 63, 58), (38, 40, 58), (42, 38, 58), (44, 42, 58), (52, 44, 58), (53, 52, 58)])
me_l_foot_object__43_fac.materials.append(mat_mat_foot_002)
me_l_foot_object__43_fac.use_remesh_preserve_volume = False
me_l_foot_object__43_fac.use_remesh_preserve_attributes = False
me_l_foot_object__43_fac.use_mirror_vertex_groups = False
me_l_foot_object__43_fac.update()
me_l_foot_object__43 = bpy.data.meshes.new('l_foot:Object__43')
me_l_foot_object__43.from_pydata([(0.01466, -0.01259, 0.005808), (0.009982, -0.01109, 0.003505), (0.01028, -0.01477, 0.01096), (-0.0619, -0.018, -0.0362), (-0.06075, -0.02801, -0.03736), (-0.06075, 0.03911, -0.03736), (-0.06418, 0.007289, 0.004672), (-0.06512, -0.004785, -0.0004945), (-0.06588, 0.007166, -0.004426), (-0.06335, -0.001689, 0.008038), (-0.061, -0.00559, 0.01657), (-0.06214, -0.01316, 0.009199), (-0.05798, -0.01213, 0.02553), (-0.05897, -0.01403, 0.02201), (-0.05841, -0.002433, 0.02548), (-0.05622, 0.002048, 0.03235), (-0.05714, 0.006428, 0.02963), (-0.05609, 0.006948, 0.03281), (-0.05704, 0.02059, 0.02921), (-0.05818, 0.01555, 0.02629), (-0.06066, 0.01948, 0.01776), (-0.05714, 0.02654, 0.02627), (-0.06064, 0.02836, 0.01624), (-0.06247, 0.02689, 0.009648), (-0.06312, 0.01636, 0.008849), (-0.06502, 0.01924, -0.0001198), (-0.06555, -0.003336, -0.003038), (-0.06254, -0.01092, 0.003179), (-0.05689, -0.01373, 0.02551), (-0.0579, -0.0149, 0.02161), (-0.05666, -0.01263, 0.02701), (-0.055, 0.00126, 0.03373), (-0.05484, 0.006948, 0.03431), (-0.05575, 0.02092, 0.03072), (-0.06019, 0.02888, 0.0132), (-0.06128, 0.02769, 0.009002), (-0.06559, 0.01748, -0.003007), (-0.03323, -0.01225, 0.004561), (-0.02717, -0.006954, 0.03491), (-0.03382, -0.0006389, 0.03832), (-0.02716, -0.001542, 0.03804), (-0.03349, -0.00774, 0.03419), (-0.02718, -0.01438, 0.02451), (-0.03296, -0.01467, 0.02344), (-0.02778, -0.0156, 0.01807), (-0.03094, -0.01557, 0.01805), (-0.04583, 0.006948, 0.03942), (-0.03536, 0.006948, 0.03963), (-0.04772, -0.004294, 0.03634), (-0.05401, -0.01187, 0.02883), (-0.03244, -0.01463, 0.01065), (-0.03149, -0.01464, 0.01064), (-0.02724, -0.01438, 0.00974), (-0.02705, -0.01094, 0.003081), (-0.054, 0.02576, 0.02884), (-0.04772, 0.01819, 0.03635), (-0.02707, 0.02651, 0.005863), (-0.03211, 0.02476, 0.003333), (-0.02707, 0.02487, 0.003406), (-0.03116, 0.02921, 0.01359), (-0.02762, 0.0295, 0.01618), (-0.03094, 0.02947, 0.0162), (-0.03401, 0.01453, 0.03832), (-0.02716, 0.01544, 0.03804), (-0.02718, 0.02543, 0.03009), (-0.02718, 0.02828, 0.02451), (-0.06333, 0.02165, 0.0004146), (-0.0586, 0.02421, 0.003007), (0.06477, 0.02578, -0.0194), (0.06157, -0.009036, -0.01785), (0.06126, 0.02552, -0.01785), (0.06778, -0.009331, -0.02271), (0.06728, 0.03334, -0.02669), (0.06747, -0.02088, -0.02711), (0.02141, -0.03154, -0.008554), (0.03023, -0.03361, -0.01093), (0.02126, -0.03556, -0.008824), (0.05776, -0.02385, -0.01749), (0.02026, -0.02641, -0.007927), (0.01653, -0.01412, -0.006472), (0.06102, -0.01537, -0.01793), (0.02015, -0.01205, -0.007227), (0.02512, 0.002863, -0.008118), (0.02536, 0.006948, -0.008149), (0.02514, 0.01103, -0.008118), (0.02514, 0.01439, -0.008204), (0.01891, 0.02671, -0.006932), (0.05795, 0.03804, -0.01755), (0.01603, 0.02936, -0.006306), (0.01606, 0.038, -0.006742), (0.03792, 0.03869, -0.01231), (0.06133, 0.04435, -0.02161), (0.03685, 0.04407, -0.01336), (0.03497, 0.04731, -0.0203), (0.05026, 0.04732, -0.02426), (0.0534, 0.04723, -0.02485), (0.06047, 0.04647, -0.02727), (0.06606, 0.03591, -0.02238), (0.01063, -0.01413, -0.00848), (0.01559, -0.02829, -0.01049), (0.01131, -0.01428, -0.007749), (0.0207, -0.0314, -0.008382), (0.01589, -0.0304, -0.01071), (0.02089, -0.03719, -0.00891), (0.02059, -0.04118, -0.01012), (0.01636, -0.03681, -0.01012), (0.01504, -0.04159, -0.01192), (0.01407, -0.04104, -0.01297), (0.01587, -0.04502, -0.01644), (0.005418, -0.04402, -0.0198), (0.008287, -0.04648, -0.02365), (0.00285, -0.04749, -0.02676), (-0.009007, -0.04522, -0.02317), (0.03113, -0.04086, -0.01464), (0.03025, -0.04216, -0.01978), (0.01528, 0.04378, -0.008013), (0.01041, 0.04694, -0.01402), (0.014, 0.04538, -0.00931), (0.01007, 0.04275, -0.009218), (0.004097, 0.04427, -0.01419), (-0.002199, 0.04744, -0.02056), (-0.008459, 0.04455, -0.01764), (-0.01648, 0.04736, -0.0201), (-0.02101, 0.04419, -0.0142), (-0.02869, 0.04665, -0.01272), (-0.02992, 0.04271, -0.005089), (-0.03392, 0.04543, -0.005249), (-0.03223, 0.03967, 0.0005621), (-0.03665, 0.04115, 0.002903), (-0.03661, 0.03413, 0.004494), (-0.03623, 0.02874, 0.004709), (-0.03248, 0.02875, 0.001656), (-0.03145, 0.0405, -0.001674), (-0.02489, 0.04279, -0.01129), (-0.01299, 0.0435, -0.01716), (-0.008459, 0.04355, -0.01758), (0.004325, 0.04325, -0.014), (0.01001, 0.04077, -0.009218), (0.01061, 0.02907, -0.008505), (-0.008459, 0.02891, -0.01758), (0.0005836, 0.02495, -0.01202), (-0.008459, 0.02489, -0.01382), (-7.371e-05, 0.02891, -0.01611), (0.009859, 0.02496, -0.002534), (-0.04804, -0.04042, -0.005292), (-0.02942, -0.04721, -0.02606), (-0.05292, -0.04057, -0.01862), (-0.03967, -0.04305, -0.005863), (-0.03532, -0.04508, -0.01349), (-0.02345, -0.04745, -0.02329), (0.06268, -0.03084, -0.02727), (0.0484, -0.0372, -0.02689), (0.04839, -0.0371, -0.02394), (0.06618, 0.04035, -0.02727), (0.06913, 0.005953, -0.02711), (0.042, -0.03928, -0.02692), (0.05201, 0.04779, -0.02727), (-0.02515, 0.04797, -0.02678), (-0.049, 0.0451, -0.004481), (-0.05081, 0.04719, -0.01949), (-0.03759, 0.04535, -0.004985), (0.002881, 0.04793, -0.02709), (0.009859, -0.01108, -0.002528), (0.00884, -0.01102, -0.004623), (-0.001984, -0.01102, -0.01261), (0.004318, -0.01365, -0.01379), (-0.008459, -0.01365, -0.01741), (-0.008459, -0.01096, -0.01371), (-0.008459, -0.0283, -0.02274), (0.005768, -0.02829, -0.01911), (0.005873, -0.0304, -0.01948), (-0.008459, -0.0304, -0.02311), (-0.01892, -0.0304, -0.02123), (-0.02267, -0.0283, -0.01912), (-0.03111, -0.0304, -0.01284), (-0.03343, -0.0283, -0.009138), (-0.03782, -0.0304, 0.0003594), (-0.03747, -0.0283, 0.0004822), (-0.03701, -0.03883, -0.002546), (-0.03022, -0.04223, -0.0138), (-0.01792, -0.04397, -0.02158), (-0.03758, -0.03893, -0.0008692), (-0.0423, -0.03047, 0.00418), (-0.04166, -0.04013, 0.0007034), (-0.03337, -0.04236, -0.01003), (-0.02273, -0.04471, -0.01959), (-0.05283, 0.03178, 0.005206), (-0.02597, 0.02843, -0.01019), (-0.02256, 0.0249, -0.007762), (-0.03035, 0.02891, -0.00418), (-0.0213, 0.02891, -0.01396), (-0.01404, 0.02843, -0.0169), (-0.01637, 0.02486, -0.01195), (-0.05256, -0.02424, 0.004874), (-0.0626, -0.01621, 0.002595), (-0.05397, -0.01572, 0.005317), (-0.05884, -0.03142, 0.001797), (-0.04776, -0.0381, 0.001066), (-0.04615, -0.03658, 0.002749), (-0.05061, -0.03944, -0.005145), (-0.06107, -0.03268, -0.004524), (-0.06497, -0.01694, -0.003664), (-0.06641, -0.01851, -0.0122), (-0.06274, -0.03341, -0.01408), (0.04212, -0.03959, -0.02727), (-0.0666, 0.03119, -0.0121), (-0.06634, 0.03562, -0.01245), (-0.06253, 0.04409, -0.0144), (-0.05269, 0.04491, -0.004371), (-0.06157, 0.04156, -0.003971), (-0.06514, 0.02974, -0.003615), (0.02335, 0.01075, -0.003474), (0.02222, 0.01662, -0.003271), (0.01961, 0.02324, -0.002792), (0.0145, 0.02553, -0.002122), (0.01287, 0.02553, -0.002129), (0.01357, 0.02451, -0.003259), (0.02355, 0.006948, -0.003511), (0.02335, 0.003143, -0.003474), (-0.01485, -0.01097, -0.01258), (-0.01367, -0.01365, -0.01685), (-0.02538, -0.01365, -0.01058), (-0.02483, -0.01102, -0.005587), (-0.03208, -0.01364, 0.0008815), (-0.03235, -0.01364, 0.001889), (-0.03601, -0.01347, 0.004752), (-0.04084, -0.02679, 0.004346), (-0.06746, 0.006262, -0.01166), (0.0421, -0.03963, -0.03115), (0.06262, -0.03092, -0.03115), (0.06753, -0.02114, -0.03115), (0.06925, 0.005954, -0.03115), (-0.05152, 0.04779, -0.0357), (0.05201, 0.04786, -0.0357), (0.06931, 0.005954, -0.0357), (0.06624, 0.04037, -0.0357), (0.06053, 0.04653, -0.0357), (0.02844, 0.006948, 0.007663), (0.02569, 0.02305, 0.01211), (0.02895, 0.006948, 0.0243), (0.02218, 0.006948, 0.03964), (0.02436, 0.02243, 0.0287), (0.02231, 0.01847, 0.03639), (0.02216, 0.02718, 0.02702), (0.02152, 0.02928, 0.0141), (0.02221, 0.02386, 0.002264), (0.01287, 0.02553, 0.00227), (0.01028, 0.02512, 0.003732), (0.01466, 0.02648, 0.005808), (0.01805, 0.02553, 0.00227), (0.0217, 0.02324, 0.0005252), (0.02858, -0.0003563, 0.01211), (0.02221, -0.009964, 0.002264), (0.02218, -0.0153, 0.01369), (0.0222, -0.01359, 0.02633), (0.02714, -7.372e-05, 0.0287), (0.02217, -0.005289, 0.03603), (0.0217, -0.00935, 0.0005252), (0.01906, -0.009939, -0.002884), (0.01805, -0.01163, 0.00227), (0.01287, -0.01163, 0.00227), (0.009829, -0.01107, 0.00203), (-0.06931, 0.006948, -0.0357), (-0.06819, -0.01931, -0.0357), (-0.06411, -0.03451, -0.0357), (-0.05338, -0.04164, -0.0357), (-0.02744, -0.04797, -0.0357), (0.001229, -0.04772, -0.0357), (0.04216, -0.03966, -0.0357), (0.06262, -0.03095, -0.0357), (0.06759, -0.02121, -0.0357), (-0.06793, 0.03613, -0.0357), (-0.06838, 0.03224, -0.0357), (-0.06393, 0.04475, -0.0357), (0.02206, 0.01863, 0.03644), (0.01888, 0.01149, 0.03924), (0.01888, 0.006948, 0.0397), (0.01745, 0.01392, 0.0386), (0.01191, 0.01497, 0.03822), (0.02012, 0.02648, 0.005808), (0.02012, -0.01259, 0.005808), (0.01058, -0.0149, 0.02284), (0.01073, -0.01364, 0.0264), (0.01122, -0.005308, 0.03609), (0.0114, -0.001081, 0.03822), (0.01748, -2.458e-05, 0.0386), (-0.05409, 0.04521, -0.0397), (0.05259, -0.03237, -0.0397), (0.05297, 0.04534, -0.0397), (0.0189, -0.0414, -0.0397), (-0.0425, -0.04127, -0.0397), (-0.0551, -0.03377, -0.0397), (0.05678, 0.04534, -0.0394), (0.06366, 0.03933, -0.0372), (0.06495, 0.02718, -0.03654), (0.06329, -0.02441, -0.03741), (0.0117, 0.0192, 0.03609), (0.01112, 0.02753, 0.0264), (0.02197, 0.02753, 0.0264), (0.01058, 0.02939, 0.01474), (0.04543, -0.03804, -0.02392), (0.05408, -0.03401, -0.02026), (0.06378, -0.02717, -0.02199), (-0.06052, 0.03834, 0.002282), (-0.05247, 0.04256, 0.001766)], [], [(0, 2, 1), (3, 5, 4), (6, 8, 7), (9, 6, 7), (10, 9, 7), (11, 10, 7), (12, 10, 11), (13, 12, 11), (14, 10, 12), (15, 14, 12), (16, 14, 15), (17, 16, 15), (16, 17, 18), (19, 16, 18), (20, 19, 18), (21, 20, 18), (22, 20, 21), (20, 22, 23), (24, 20, 23), (6, 24, 23), (25, 6, 23), (8, 6, 25), (7, 8, 26), (11, 7, 26), (27, 11, 26), (28, 12, 13), (29, 28, 13), (29, 13, 11), (12, 28, 30), (15, 12, 30), (31, 15, 30), (15, 31, 32), (17, 15, 32), (33, 21, 18), (17, 33, 18), (32, 33, 17), (34, 35, 23), (22, 34, 23), (21, 34, 22), (25, 23, 35), (36, 25, 35), (8, 25, 36), (37, 11, 27), (38, 40, 39), (41, 38, 39), (42, 38, 41), (43, 42, 41), (44, 42, 43), (45, 44, 43), (39, 47, 46), (39, 46, 48), (41, 39, 48), (41, 48, 49), (28, 41, 49), (43, 41, 28), (29, 43, 28), (50, 43, 29), (11, 50, 29), (37, 50, 11), (45, 43, 50), (51, 45, 50), (44, 45, 51), (52, 44, 51), (53, 52, 51), (37, 53, 51), (50, 37, 51), (49, 30, 28), (31, 30, 49), (48, 31, 49), (46, 31, 48), (31, 46, 32), (54, 21, 33), (55, 54, 33), (55, 33, 32), (46, 55, 32), (56, 58, 57), (59, 56, 57), (60, 56, 59), (61, 60, 59), (46, 47, 62), (55, 46, 62), (63, 55, 62), (64, 55, 63), (54, 55, 64), (65, 54, 64), (21, 54, 65), (34, 21, 65), (65, 60, 61), (34, 65, 61), (59, 34, 61), (34, 59, 57), (35, 34, 57), (66, 36, 35), (67, 66, 35), (67, 35, 57), (68, 70, 69), (71, 68, 69), (72, 68, 71), (73, 72, 71), (74, 76, 75), (77, 74, 75), (78, 74, 77), (79, 78, 77), (79, 77, 80), (69, 79, 80), (81, 79, 69), (82, 81, 69), (82, 69, 70), (83, 82, 70), (84, 83, 70), (85, 84, 70), (86, 85, 70), (87, 86, 70), (88, 86, 87), (89, 88, 87), (90, 89, 87), (91, 92, 90), (93, 92, 91), (94, 93, 91), (95, 94, 91), (96, 95, 91), (91, 90, 87), (97, 91, 87), (96, 91, 97), (72, 96, 97), (68, 72, 97), (70, 68, 97), (87, 70, 97), (98, 99, 78), (100, 98, 78), (79, 100, 78), (101, 74, 78), (99, 101, 78), (101, 99, 102), (76, 74, 101), (103, 76, 101), (104, 76, 103), (105, 104, 103), (106, 104, 105), (102, 106, 105), (107, 106, 102), (101, 102, 105), (103, 101, 105), (108, 104, 106), (109, 108, 106), (110, 108, 109), (111, 110, 109), (112, 111, 109), (106, 107, 109), (108, 114, 113), (104, 108, 113), (104, 113, 75), (76, 104, 75), (93, 116, 115), (92, 93, 115), (92, 115, 89), (90, 92, 89), (117, 88, 89), (118, 88, 117), (116, 118, 117), (119, 118, 116), (120, 119, 116), (121, 119, 120), (122, 121, 120), (123, 121, 122), (124, 123, 122), (125, 123, 124), (126, 125, 124), (127, 125, 126), (128, 127, 126), (129, 127, 128), (127, 129, 130), (131, 127, 130), (127, 131, 132), (125, 127, 132), (125, 132, 133), (123, 125, 133), (123, 133, 134), (135, 123, 134), (121, 123, 135), (119, 121, 135), (119, 135, 136), (118, 119, 136), (118, 136, 137), (138, 118, 137), (88, 118, 138), (115, 116, 117), (89, 115, 117), (139, 141, 140), (142, 139, 140), (138, 142, 140), (143, 138, 140), (88, 138, 143), (86, 88, 143), (144, 146, 145), (147, 144, 145), (148, 147, 145), (149, 148, 145), (111, 149, 145), (150, 152, 151), (72, 153, 96), (154, 153, 72), (154, 72, 73), (155, 150, 151), (156, 94, 95), (96, 156, 95), (157, 159, 158), (160, 157, 158), (126, 157, 160), (157, 126, 124), (122, 157, 124), (161, 157, 122), (120, 161, 122), (116, 161, 120), (156, 161, 116), (93, 156, 116), (94, 156, 93), (84, 85, 86), (100, 79, 162), (100, 162, 163), (164, 100, 163), (98, 100, 164), (165, 98, 164), (166, 165, 164), (167, 166, 164), (165, 166, 168), (169, 165, 168), (99, 165, 169), (165, 99, 98), (102, 99, 169), (170, 102, 169), (170, 169, 168), (171, 170, 168), (172, 171, 168), (173, 172, 168), (174, 172, 173), (175, 174, 173), (176, 174, 175), (177, 176, 175), (170, 171, 112), (109, 170, 112), (107, 170, 109), (170, 107, 102), (174, 176, 178), (179, 174, 178), (172, 174, 179), (180, 172, 179), (171, 172, 180), (112, 171, 180), (176, 182, 181), (178, 176, 181), (181, 182, 183), (147, 181, 183), (184, 181, 147), (148, 184, 147), (185, 184, 148), (149, 185, 148), (112, 185, 149), (185, 112, 180), (179, 185, 180), (184, 185, 179), (178, 184, 179), (181, 184, 178), (126, 160, 128), (67, 57, 130), (186, 67, 130), (129, 186, 130), (58, 187, 131), (188, 187, 58), (57, 58, 131), (130, 57, 131), (189, 131, 187), (190, 189, 187), (191, 190, 187), (139, 190, 191), (141, 139, 191), (192, 141, 191), (188, 192, 191), (187, 188, 191), (190, 139, 135), (134, 190, 135), (133, 190, 134), (189, 190, 133), (132, 189, 133), (131, 189, 132), (142, 138, 137), (136, 142, 137), (135, 142, 136), (142, 135, 139), (193, 195, 194), (196, 193, 194), (182, 193, 196), (197, 182, 196), (198, 182, 197), (144, 198, 197), (199, 144, 197), (199, 197, 196), (200, 199, 196), (201, 200, 196), (196, 194, 201), (200, 201, 202), (203, 200, 202), (146, 200, 203), (199, 200, 146), (144, 199, 146), (183, 182, 198), (183, 198, 144), (147, 183, 144), (155, 204, 150), (111, 204, 155), (205, 207, 206), (208, 158, 159), (209, 208, 159), (207, 209, 159), (205, 209, 207), (210, 209, 205), (211, 84, 86), (212, 211, 86), (213, 212, 86), (214, 213, 86), (215, 214, 86), (215, 86, 216), (143, 215, 216), (84, 211, 217), (83, 84, 217), (82, 83, 217), (218, 82, 217), (166, 167, 219), (220, 166, 219), (221, 220, 219), (222, 221, 219), (223, 221, 222), (53, 223, 222), (224, 223, 53), (225, 224, 53), (225, 53, 37), (223, 177, 175), (221, 223, 175), (221, 175, 173), (220, 221, 173), (220, 173, 168), (166, 220, 168), (182, 176, 177), (226, 182, 177), (193, 182, 226), (225, 193, 226), (195, 193, 225), (27, 195, 225), (27, 225, 37), (194, 26, 201), (27, 26, 194), (195, 27, 194), (227, 202, 201), (227, 201, 26), (8, 227, 26), (228, 204, 111), (150, 204, 228), (229, 150, 228), (230, 150, 229), (73, 150, 230), (154, 73, 230), (154, 230, 231), (232, 159, 157), (233, 232, 157), (233, 157, 161), (156, 233, 161), (153, 154, 231), (234, 153, 231), (235, 153, 234), (153, 235, 236), (96, 153, 236), (96, 236, 233), (156, 96, 233), (227, 8, 36), (205, 227, 36), (210, 205, 36), (237, 217, 211), (238, 237, 211), (239, 237, 238), (240, 239, 241), (242, 240, 241), (243, 242, 241), (244, 243, 241), (244, 241, 238), (245, 244, 238), (238, 211, 212), (245, 238, 212), (216, 86, 143), (246, 215, 143), (247, 246, 143), (246, 247, 248), (215, 246, 249), (214, 215, 249), (213, 214, 249), (250, 213, 249), (250, 245, 212), (213, 250, 212), (218, 217, 237), (251, 218, 237), (252, 218, 251), (253, 252, 251), (254, 253, 251), (251, 237, 239), (255, 251, 239), (254, 251, 255), (256, 254, 255), (240, 256, 255), (239, 240, 255), (257, 258, 218), (252, 257, 218), (258, 259, 162), (257, 259, 258), (162, 259, 260), (260, 261, 162), (1, 261, 260), (260, 0, 1), (226, 177, 223), (224, 226, 223), (225, 226, 224), (262, 263, 202), (227, 262, 202), (203, 202, 263), (264, 203, 263), (146, 203, 264), (265, 146, 264), (146, 265, 266), (145, 146, 266), (111, 145, 266), (267, 111, 266), (228, 111, 267), (268, 228, 267), (229, 228, 268), (269, 229, 268), (230, 229, 269), (270, 230, 269), (231, 230, 270), (234, 231, 270), (271, 272, 205), (206, 271, 205), (273, 271, 206), (207, 273, 206), (232, 273, 207), (159, 232, 207), (272, 262, 227), (205, 272, 227), (242, 243, 274), (240, 242, 274), (275, 276, 240), (274, 275, 240), (277, 275, 274), (278, 277, 274), (249, 246, 248), (279, 249, 248), (250, 249, 279), (245, 250, 279), (280, 259, 257), (252, 280, 257), (280, 0, 259), (259, 0, 260), (280, 252, 253), (2, 280, 253), (0, 280, 2), (281, 2, 253), (254, 281, 253), (282, 281, 254), (256, 282, 254), (283, 282, 256), (284, 283, 256), (240, 276, 285), (256, 240, 285), (284, 256, 285), (286, 288, 287), (289, 286, 287), (290, 286, 289), (286, 290, 291), (287, 288, 292), (293, 287, 292), (294, 287, 293), (287, 294, 295), (5, 286, 291), (4, 5, 291), (296, 278, 274), (243, 296, 274), (297, 296, 243), (298, 297, 243), (244, 297, 298), (243, 244, 298), (244, 245, 279), (248, 244, 279), (247, 244, 248), (244, 247, 299), (297, 244, 299), (258, 81, 82), (218, 258, 82), (258, 162, 79), (81, 258, 79), (155, 110, 111), (300, 110, 155), (151, 300, 155), (152, 300, 151), (300, 152, 114), (108, 300, 114), (110, 300, 108), (152, 150, 301), (114, 152, 301), (113, 114, 301), (75, 113, 301), (77, 75, 301), (302, 77, 301), (80, 77, 302), (69, 80, 302), (71, 69, 302), (73, 71, 302), (150, 73, 302), (301, 150, 302), (210, 36, 303), (209, 210, 303), (304, 209, 303), (208, 209, 304), (158, 208, 304), (160, 158, 304), (128, 160, 304), (129, 128, 304), (303, 129, 304), (186, 129, 303), (67, 186, 303), (67, 303, 36), (273, 286, 5), (233, 273, 232), (235, 233, 236), (292, 235, 293), (286, 292, 288), (233, 286, 273), (292, 233, 235), (286, 233, 292), (265, 291, 290), (263, 265, 264), (272, 263, 262), (273, 272, 271), (3, 273, 5), (265, 4, 291), (273, 263, 272), (263, 4, 265), (3, 263, 273), (4, 263, 3), (265, 268, 266), (289, 265, 290), (269, 289, 287), (289, 268, 265), (268, 289, 269), (268, 267, 266), (235, 294, 293), (270, 235, 234), (287, 270, 269), (235, 295, 294), (295, 270, 287), (295, 235, 270), (241, 239, 238), (111, 112, 149), (47, 63, 62), (39, 63, 47), (40, 63, 39), (19, 10, 16), (20, 10, 19), (24, 10, 20), (6, 10, 24), (9, 10, 6), (16, 10, 14), (285, 278, 284), (276, 278, 285), (275, 278, 276), (277, 278, 275), (67, 36, 66), (278, 283, 284), (296, 283, 278), (297, 283, 296), (299, 283, 297), (247, 283, 299), (282, 2, 281), (247, 282, 283), (1, 247, 261), (282, 1, 2), (1, 282, 247), (261, 163, 162), (247, 163, 261), (143, 163, 247), (164, 143, 140), (163, 143, 164), (140, 167, 164), (219, 141, 192), (140, 219, 167), (219, 140, 141), (58, 192, 188), (53, 192, 58), (222, 192, 53), (219, 192, 222), (60, 58, 56), (65, 58, 60), (64, 58, 65), (63, 58, 64), (40, 58, 63), (38, 58, 40), (42, 58, 38), (44, 58, 42), (52, 58, 44), (53, 58, 52)])
me_l_foot_object__43.materials.append(mat_mat_foot_003)
me_l_foot_object__43.use_remesh_preserve_volume = False
me_l_foot_object__43.use_remesh_preserve_attributes = False
me_l_foot_object__43.use_mirror_vertex_groups = False
me_l_foot_object__43.update()
me_obj_shankl_002 = bpy.data.meshes.new('obj_shankl.002')
me_obj_shankl_002.from_pydata([(-0.1211, 0.02297, 0.001035), (-0.115, 0.01558, 0.001035), (-0.1105, 0.00715, 0.001035), (-0.1078, -0.001997, 0.001035), (-0.1068, -0.01151, 0.001035), (-0.1078, -0.02102, 0.001035), (-0.1105, -0.03017, 0.001035), (-0.115, -0.0386, 0.001035), (-0.1211, -0.04599, 0.001035), (-0.1285, -0.05206, 0.001035), (-0.1369, -0.05656, 0.001035), (-0.1461, -0.05934, 0.001035), (-0.1556, -0.06027, 0.001035), (-0.1651, -0.05934, 0.001035), (-0.1742, -0.05656, 0.001035), (-0.1827, -0.05206, 0.001035), (-0.1901, -0.04599, 0.001035), (-0.1961, -0.0386, 0.001035), (-0.2006, -0.03017, 0.001035), (-0.2034, -0.02102, 0.001035), (-0.2044, -0.01151, 0.001035), (-0.2034, -0.001997, 0.001035), (-0.2006, 0.00715, 0.001035), (-0.1961, 0.01558, 0.001035), (-0.1901, 0.02297, 0.001035), (-0.1827, 0.02903, 0.001035), (-0.1742, 0.03354, 0.001035), (-0.1651, 0.03632, 0.001035), (-0.1556, 0.03725, 0.001035), (-0.1461, 0.03632, 0.001035), (-0.1369, 0.03354, 0.001035), (-0.1285, 0.02903, 0.001035), (-0.1255, 0.01842, 0.04952), (-0.1203, 0.012, 0.04952), (-0.1164, 0.004686, 0.04952), (-0.114, -0.003254, 0.04952), (-0.1132, -0.01151, 0.04952), (-0.114, -0.01977, 0.04952), (-0.1164, -0.02771, 0.04952), (-0.1203, -0.03502, 0.04952), (-0.1255, -0.04144, 0.04952), (-0.132, -0.0467, 0.04952), (-0.1393, -0.05061, 0.04952), (-0.1472, -0.05302, 0.04952), (-0.1555, -0.05383, 0.04952), (-0.1637, -0.05302, 0.04952), (-0.1717, -0.05061, 0.04952), (-0.179, -0.0467, 0.04952), (-0.1854, -0.04144, 0.04952), (-0.1907, -0.03502, 0.04952), (-0.1946, -0.02771, 0.04952), (-0.197, -0.01977, 0.04952), (-0.1978, -0.01151, 0.04952), (-0.197, -0.003254, 0.04952), (-0.1946, 0.004686, 0.04952), (-0.1907, 0.012, 0.04952), (-0.1854, 0.01842, 0.04952), (-0.179, 0.02368, 0.04952), (-0.1717, 0.02759, 0.04952), (-0.1637, 0.03, 0.04952), (-0.1555, 0.03081, 0.04952), (-0.1472, 0.03, 0.04952), (-0.1393, 0.02759, 0.04952), (-0.132, 0.02368, 0.04952), (-0.1555, -0.01151, 0.04952), (-0.1301, 0.02107, -0.1388), (-0.1369, 0.0247, -0.1388), (-0.1442, 0.02693, -0.1388), (-0.1519, 0.02768, -0.1388), (-0.1595, 0.02693, -0.1388), (-0.1669, 0.0247, -0.1388), (-0.1737, 0.02107, -0.1388), (-0.1796, 0.0162, -0.1388), (-0.1845, 0.01026, -0.1388), (-0.1881, 0.003487, -0.1388), (-0.1903, -0.003865, -0.1388), (-0.1911, -0.01151, -0.1388), (-0.1903, -0.01916, -0.1388), (-0.1881, -0.02651, -0.1388), (-0.1845, -0.03328, -0.1388), (-0.1796, -0.03922, -0.1388), (-0.1737, -0.04409, -0.1388), (-0.1669, -0.04772, -0.1388), (-0.1595, -0.04995, -0.1388), (-0.1519, -0.0507, -0.1388), (-0.1442, -0.04995, -0.1388), (-0.1369, -0.04772, -0.1388), (-0.1301, -0.0441, -0.1388), (-0.1242, -0.03922, -0.1388), (-0.1193, -0.03328, -0.1388), (-0.1157, -0.02651, -0.1388), (-0.1134, -0.01916, -0.1388), (-0.1127, -0.01151, -0.1388), (-0.1134, -0.003865, -0.1388), (-0.1157, 0.003487, -0.1388), (-0.1193, 0.01026, -0.1388), (-0.1242, 0.0162, -0.1388), (-0.1255, 0.01842, -0.2135), (-0.1203, 0.012, -0.2135), (-0.1164, 0.004686, -0.2135), (-0.114, -0.003254, -0.2135), (-0.1132, -0.01151, -0.2135), (-0.114, -0.01977, -0.2135), (-0.1164, -0.02771, -0.2135), (-0.1203, -0.03502, -0.2135), (-0.1255, -0.04144, -0.2135), (-0.132, -0.0467, -0.2135), (-0.1393, -0.05061, -0.2135), (-0.1472, -0.05302, -0.2135), (-0.1555, -0.05383, -0.2135), (-0.1637, -0.05302, -0.2135), (-0.1717, -0.05061, -0.2135), (-0.179, -0.0467, -0.2135), (-0.1854, -0.04144, -0.2135), (-0.1907, -0.03502, -0.2135), (-0.1946, -0.02771, -0.2135), (-0.197, -0.01977, -0.2135), (-0.1978, -0.01151, -0.2135), (-0.197, -0.003254, -0.2135), (-0.1946, 0.004686, -0.2135), (-0.1907, 0.012, -0.2135), (-0.1854, 0.01842, -0.2135), (-0.179, 0.02368, -0.2135), (-0.1717, 0.02759, -0.2135), (-0.1637, 0.03, -0.2135), (-0.1555, 0.03081, -0.2135), (-0.1472, 0.03, -0.2135), (-0.1393, 0.02759, -0.2135), (-0.132, 0.02368, -0.2135), (-0.1555, -0.01151, -0.2135), (-0.1303, -0.05019, -0.0001441), (-0.1303, -0.05019, 0.102), (-0.1897, -0.05019, 0.102), (-0.1897, -0.05019, -0.0001439), (-0.1303, -0.06351, -0.0001441), (-0.1303, -0.06351, 0.102), (-0.1897, -0.06351, 0.102), (-0.1897, -0.06351, -0.0001439), (-0.1897, 0.0242, -0.0001439), (-0.1897, 0.0242, 0.102), (-0.1303, 0.0242, 0.102), (-0.1303, 0.0242, -0.0001441), (-0.1897, 0.03752, -0.0001439), (-0.1897, 0.03752, 0.102), (-0.1303, 0.03752, 0.102), (-0.1303, 0.03752, -0.0001441), (-0.1829, -0.05387, -0.2658), (-0.1829, -0.05387, -0.1637), (-0.1235, -0.05387, -0.1637), (-0.1235, -0.05387, -0.2658), (-0.1829, -0.0389, -0.2658), (-0.1829, -0.0389, -0.1637), (-0.1235, -0.0389, -0.1637), (-0.1235, -0.0389, -0.2658), (-0.1235, 0.03061, -0.2658), (-0.1235, 0.03061, -0.1637), (-0.1829, 0.03061, -0.1637), (-0.1829, 0.03061, -0.2658), (-0.1235, 0.01404, -0.2658), (-0.1235, 0.01404, -0.1637), (-0.1829, 0.01404, -0.1637), (-0.1829, 0.01404, -0.2658)], [], [(64, 33, 32), (64, 34, 33), (64, 35, 34), (64, 36, 35), (64, 37, 36), (64, 38, 37), (64, 39, 38), (64, 40, 39), (64, 41, 40), (64, 42, 41), (64, 43, 42), (64, 44, 43), (64, 45, 44), (64, 46, 45), (64, 47, 46), (64, 48, 47), (64, 49, 48), (64, 50, 49), (64, 51, 50), (64, 52, 51), (64, 53, 52), (64, 54, 53), (64, 55, 54), (64, 56, 55), (64, 57, 56), (64, 58, 57), (64, 59, 58), (64, 60, 59), (64, 61, 60), (64, 62, 61), (64, 63, 62), (64, 32, 63), (0, 32, 33, 1), (1, 33, 34, 2), (2, 34, 35, 3), (3, 35, 36, 4), (4, 36, 37, 5), (5, 37, 38, 6), (6, 38, 39, 7), (7, 39, 40, 8), (8, 40, 41, 9), (9, 41, 42, 10), (10, 42, 43, 11), (11, 43, 44, 12), (12, 44, 45, 13), (13, 45, 46, 14), (14, 46, 47, 15), (15, 47, 48, 16), (16, 48, 49, 17), (17, 49, 50, 18), (18, 50, 51, 19), (19, 51, 52, 20), (20, 52, 53, 21), (21, 53, 54, 22), (22, 54, 55, 23), (23, 55, 56, 24), (24, 56, 57, 25), (25, 57, 58, 26), (26, 58, 59, 27), (27, 59, 60, 28), (28, 60, 61, 29), (29, 61, 62, 30), (30, 62, 63, 31), (32, 0, 31, 63), (31, 0, 96, 65), (30, 31, 65, 66), (29, 30, 66, 67), (28, 29, 67, 68), (27, 28, 68, 69), (26, 27, 69, 70), (25, 26, 70, 71), (24, 25, 71, 72), (23, 24, 72, 73), (22, 23, 73, 74), (21, 22, 74, 75), (20, 21, 75, 76), (19, 20, 76, 77), (18, 19, 77, 78), (17, 18, 78, 79), (16, 17, 79, 80), (15, 16, 80, 81), (14, 15, 81, 82), (13, 14, 82, 83), (12, 13, 83, 84), (11, 12, 84, 85), (10, 11, 85, 86), (9, 10, 86, 87), (8, 9, 87, 88), (7, 8, 88, 89), (6, 7, 89, 90), (5, 6, 90, 91), (4, 5, 91, 92), (3, 4, 92, 93), (2, 3, 93, 94), (1, 2, 94, 95), (0, 1, 95, 96), (96, 95, 98, 97), (95, 94, 99, 98), (94, 93, 100, 99), (93, 92, 101, 100), (92, 91, 102, 101), (91, 90, 103, 102), (90, 89, 104, 103), (89, 88, 105, 104), (88, 87, 106, 105), (87, 86, 107, 106), (86, 85, 108, 107), (85, 84, 109, 108), (84, 83, 110, 109), (83, 82, 111, 110), (82, 81, 112, 111), (81, 80, 113, 112), (80, 79, 114, 113), (79, 78, 115, 114), (78, 77, 116, 115), (77, 76, 117, 116), (76, 75, 118, 117), (75, 74, 119, 118), (74, 73, 120, 119), (73, 72, 121, 120), (72, 71, 122, 121), (71, 70, 123, 122), (70, 69, 124, 123), (69, 68, 125, 124), (68, 67, 126, 125), (67, 66, 127, 126), (66, 65, 128, 127), (65, 96, 97, 128), (129, 97, 98), (129, 98, 99), (129, 99, 100), (129, 100, 101), (129, 101, 102), (129, 102, 103), (129, 103, 104), (129, 104, 105), (129, 105, 106), (129, 106, 107), (129, 107, 108), (129, 108, 109), (129, 109, 110), (129, 110, 111), (129, 111, 112), (129, 112, 113), (129, 113, 114), (129, 114, 115), (129, 115, 116), (129, 116, 117), (129, 117, 118), (129, 118, 119), (129, 119, 120), (129, 120, 121), (129, 121, 122), (129, 122, 123), (129, 123, 124), (129, 124, 125), (129, 125, 126), (129, 126, 127), (129, 127, 128), (128, 97, 129), (134, 130, 133, 137), (135, 131, 130, 134), (136, 132, 131, 135), (137, 133, 132, 136), (133, 130, 131, 132), (135, 134, 137, 136), (140, 141, 138, 139), (142, 145, 144, 143), (138, 142, 143, 139), (139, 143, 144, 140), (140, 144, 145, 141), (141, 145, 142, 138), (148, 149, 146, 147), (150, 153, 152, 151), (146, 150, 151, 147), (147, 151, 152, 148), (148, 152, 153, 149), (149, 153, 150, 146), (158, 154, 157, 161), (159, 155, 154, 158), (160, 156, 155, 159), (161, 157, 156, 160), (157, 154, 155, 156), (159, 158, 161, 160)])
me_obj_shankl_002.use_remesh_preserve_volume = False
me_obj_shankl_002.use_remesh_preserve_attributes = False
me_obj_shankl_002.use_mirror_vertex_groups = False
me_obj_shankl_002.update()
me_obj_shankl_003 = bpy.data.meshes.new('obj_shankl.003')
me_obj_shankl_003.from_pydata([(-0.1211, 0.02297, 0.001035), (-0.115, 0.01558, 0.001035), (-0.1105, 0.00715, 0.001035), (-0.1078, -0.001997, 0.001035), (-0.1068, -0.01151, 0.001035), (-0.1078, -0.02102, 0.001035), (-0.1105, -0.03017, 0.001035), (-0.115, -0.0386, 0.001035), (-0.1211, -0.04599, 0.001035), (-0.1285, -0.05206, 0.001035), (-0.1369, -0.05656, 0.001035), (-0.1461, -0.05934, 0.001035), (-0.1556, -0.06027, 0.001035), (-0.1651, -0.05934, 0.001035), (-0.1742, -0.05656, 0.001035), (-0.1827, -0.05206, 0.001035), (-0.1901, -0.04599, 0.001035), (-0.1961, -0.0386, 0.001035), (-0.2006, -0.03017, 0.001035), (-0.2034, -0.02102, 0.001035), (-0.2044, -0.01151, 0.001035), (-0.2034, -0.001997, 0.001035), (-0.2006, 0.00715, 0.001035), (-0.1961, 0.01558, 0.001035), (-0.1901, 0.02297, 0.001035), (-0.1827, 0.02903, 0.001035), (-0.1742, 0.03354, 0.001035), (-0.1651, 0.03632, 0.001035), (-0.1556, 0.03725, 0.001035), (-0.1461, 0.03632, 0.001035), (-0.1369, 0.03354, 0.001035), (-0.1285, 0.02903, 0.001035), (-0.1255, 0.01842, 0.04952), (-0.1203, 0.012, 0.04952), (-0.1164, 0.004686, 0.04952), (-0.114, -0.003254, 0.04952), (-0.1132, -0.01151, 0.04952), (-0.114, -0.01977, 0.04952), (-0.1164, -0.02771, 0.04952), (-0.1203, -0.03502, 0.04952), (-0.1255, -0.04144, 0.04952), (-0.132, -0.0467, 0.04952), (-0.1393, -0.05061, 0.04952), (-0.1472, -0.05302, 0.04952), (-0.1555, -0.05383, 0.04952), (-0.1637, -0.05302, 0.04952), (-0.1717, -0.05061, 0.04952), (-0.179, -0.0467, 0.04952), (-0.1854, -0.04144, 0.04952), (-0.1907, -0.03502, 0.04952), (-0.1946, -0.02771, 0.04952), (-0.197, -0.01977, 0.04952), (-0.1978, -0.01151, 0.04952), (-0.197, -0.003254, 0.04952), (-0.1946, 0.004686, 0.04952), (-0.1907, 0.012, 0.04952), (-0.1854, 0.01842, 0.04952), (-0.179, 0.02368, 0.04952), (-0.1717, 0.02759, 0.04952), (-0.1637, 0.03, 0.04952), (-0.1555, 0.03081, 0.04952), (-0.1472, 0.03, 0.04952), (-0.1393, 0.02759, 0.04952), (-0.132, 0.02368, 0.04952), (-0.1555, -0.01151, 0.04952), (-0.1301, 0.02107, -0.1388), (-0.1369, 0.0247, -0.1388), (-0.1442, 0.02693, -0.1388), (-0.1519, 0.02768, -0.1388), (-0.1595, 0.02693, -0.1388), (-0.1669, 0.0247, -0.1388), (-0.1737, 0.02107, -0.1388), (-0.1796, 0.0162, -0.1388), (-0.1845, 0.01026, -0.1388), (-0.1881, 0.003487, -0.1388), (-0.1903, -0.003865, -0.1388), (-0.1911, -0.01151, -0.1388), (-0.1903, -0.01916, -0.1388), (-0.1881, -0.02651, -0.1388), (-0.1845, -0.03328, -0.1388), (-0.1796, -0.03922, -0.1388), (-0.1737, -0.04409, -0.1388), (-0.1669, -0.04772, -0.1388), (-0.1595, -0.04995, -0.1388), (-0.1519, -0.0507, -0.1388), (-0.1442, -0.04995, -0.1388), (-0.1369, -0.04772, -0.1388), (-0.1301, -0.0441, -0.1388), (-0.1242, -0.03922, -0.1388), (-0.1193, -0.03328, -0.1388), (-0.1157, -0.02651, -0.1388), (-0.1134, -0.01916, -0.1388), (-0.1127, -0.01151, -0.1388), (-0.1134, -0.003865, -0.1388), (-0.1157, 0.003487, -0.1388), (-0.1193, 0.01026, -0.1388), (-0.1242, 0.0162, -0.1388), (-0.1255, 0.01842, -0.2135), (-0.1203, 0.012, -0.2135), (-0.1164, 0.004686, -0.2135), (-0.114, -0.003254, -0.2135), (-0.1132, -0.01151, -0.2135), (-0.114, -0.01977, -0.2135), (-0.1164, -0.02771, -0.2135), (-0.1203, -0.03502, -0.2135), (-0.1255, -0.04144, -0.2135), (-0.132, -0.0467, -0.2135), (-0.1393, -0.05061, -0.2135), (-0.1472, -0.05302, -0.2135), (-0.1555, -0.05383, -0.2135), (-0.1637, -0.05302, -0.2135), (-0.1717, -0.05061, -0.2135), (-0.179, -0.0467, -0.2135), (-0.1854, -0.04144, -0.2135), (-0.1907, -0.03502, -0.2135), (-0.1946, -0.02771, -0.2135), (-0.197, -0.01977, -0.2135), (-0.1978, -0.01151, -0.2135), (-0.197, -0.003254, -0.2135), (-0.1946, 0.004686, -0.2135), (-0.1907, 0.012, -0.2135), (-0.1854, 0.01842, -0.2135), (-0.179, 0.02368, -0.2135), (-0.1717, 0.02759, -0.2135), (-0.1637, 0.03, -0.2135), (-0.1555, 0.03081, -0.2135), (-0.1472, 0.03, -0.2135), (-0.1393, 0.02759, -0.2135), (-0.132, 0.02368, -0.2135), (-0.1555, -0.01151, -0.2135), (-0.1303, -0.05019, -0.0001441), (-0.1303, -0.05019, 0.102), (-0.1897, -0.05019, 0.102), (-0.1897, -0.05019, -0.0001439), (-0.1303, -0.06351, -0.0001441), (-0.1303, -0.06351, 0.102), (-0.1897, -0.06351, 0.102), (-0.1897, -0.06351, -0.0001439), (-0.1897, 0.0242, -0.0001439), (-0.1897, 0.0242, 0.102), (-0.1303, 0.0242, 0.102), (-0.1303, 0.0242, -0.0001441), (-0.1897, 0.03752, -0.0001439), (-0.1897, 0.03752, 0.102), (-0.1303, 0.03752, 0.102), (-0.1303, 0.03752, -0.0001441), (-0.1829, -0.05387, -0.2658), (-0.1829, -0.05387, -0.1637), (-0.1235, -0.05387, -0.1637), (-0.1235, -0.05387, -0.2658), (-0.1829, -0.0389, -0.2658), (-0.1829, -0.0389, -0.1637), (-0.1235, -0.0389, -0.1637), (-0.1235, -0.0389, -0.2658), (-0.1235, 0.03061, -0.2658), (-0.1235, 0.03061, -0.1637), (-0.1829, 0.03061, -0.1637), (-0.1829, 0.03061, -0.2658), (-0.1235, 0.01404, -0.2658), (-0.1235, 0.01404, -0.1637), (-0.1829, 0.01404, -0.1637), (-0.1829, 0.01404, -0.2658)], [], [(64, 33, 32), (64, 34, 33), (64, 35, 34), (64, 36, 35), (64, 37, 36), (64, 38, 37), (64, 39, 38), (64, 40, 39), (64, 41, 40), (64, 42, 41), (64, 43, 42), (64, 44, 43), (64, 45, 44), (64, 46, 45), (64, 47, 46), (64, 48, 47), (64, 49, 48), (64, 50, 49), (64, 51, 50), (64, 52, 51), (64, 53, 52), (64, 54, 53), (64, 55, 54), (64, 56, 55), (64, 57, 56), (64, 58, 57), (64, 59, 58), (64, 60, 59), (64, 61, 60), (64, 62, 61), (64, 63, 62), (64, 32, 63), (0, 32, 33, 1), (1, 33, 34, 2), (2, 34, 35, 3), (3, 35, 36, 4), (4, 36, 37, 5), (5, 37, 38, 6), (6, 38, 39, 7), (7, 39, 40, 8), (8, 40, 41, 9), (9, 41, 42, 10), (10, 42, 43, 11), (11, 43, 44, 12), (12, 44, 45, 13), (13, 45, 46, 14), (14, 46, 47, 15), (15, 47, 48, 16), (16, 48, 49, 17), (17, 49, 50, 18), (18, 50, 51, 19), (19, 51, 52, 20), (20, 52, 53, 21), (21, 53, 54, 22), (22, 54, 55, 23), (23, 55, 56, 24), (24, 56, 57, 25), (25, 57, 58, 26), (26, 58, 59, 27), (27, 59, 60, 28), (28, 60, 61, 29), (29, 61, 62, 30), (30, 62, 63, 31), (32, 0, 31, 63), (31, 0, 96, 65), (30, 31, 65, 66), (29, 30, 66, 67), (28, 29, 67, 68), (27, 28, 68, 69), (26, 27, 69, 70), (25, 26, 70, 71), (24, 25, 71, 72), (23, 24, 72, 73), (22, 23, 73, 74), (21, 22, 74, 75), (20, 21, 75, 76), (19, 20, 76, 77), (18, 19, 77, 78), (17, 18, 78, 79), (16, 17, 79, 80), (15, 16, 80, 81), (14, 15, 81, 82), (13, 14, 82, 83), (12, 13, 83, 84), (11, 12, 84, 85), (10, 11, 85, 86), (9, 10, 86, 87), (8, 9, 87, 88), (7, 8, 88, 89), (6, 7, 89, 90), (5, 6, 90, 91), (4, 5, 91, 92), (3, 4, 92, 93), (2, 3, 93, 94), (1, 2, 94, 95), (0, 1, 95, 96), (96, 95, 98, 97), (95, 94, 99, 98), (94, 93, 100, 99), (93, 92, 101, 100), (92, 91, 102, 101), (91, 90, 103, 102), (90, 89, 104, 103), (89, 88, 105, 104), (88, 87, 106, 105), (87, 86, 107, 106), (86, 85, 108, 107), (85, 84, 109, 108), (84, 83, 110, 109), (83, 82, 111, 110), (82, 81, 112, 111), (81, 80, 113, 112), (80, 79, 114, 113), (79, 78, 115, 114), (78, 77, 116, 115), (77, 76, 117, 116), (76, 75, 118, 117), (75, 74, 119, 118), (74, 73, 120, 119), (73, 72, 121, 120), (72, 71, 122, 121), (71, 70, 123, 122), (70, 69, 124, 123), (69, 68, 125, 124), (68, 67, 126, 125), (67, 66, 127, 126), (66, 65, 128, 127), (65, 96, 97, 128), (129, 97, 98), (129, 98, 99), (129, 99, 100), (129, 100, 101), (129, 101, 102), (129, 102, 103), (129, 103, 104), (129, 104, 105), (129, 105, 106), (129, 106, 107), (129, 107, 108), (129, 108, 109), (129, 109, 110), (129, 110, 111), (129, 111, 112), (129, 112, 113), (129, 113, 114), (129, 114, 115), (129, 115, 116), (129, 116, 117), (129, 117, 118), (129, 118, 119), (129, 119, 120), (129, 120, 121), (129, 121, 122), (129, 122, 123), (129, 123, 124), (129, 124, 125), (129, 125, 126), (129, 126, 127), (129, 127, 128), (128, 97, 129), (134, 130, 133, 137), (135, 131, 130, 134), (136, 132, 131, 135), (137, 133, 132, 136), (133, 130, 131, 132), (135, 134, 137, 136), (140, 141, 138, 139), (142, 145, 144, 143), (138, 142, 143, 139), (139, 143, 144, 140), (140, 144, 145, 141), (141, 145, 142, 138), (148, 149, 146, 147), (150, 153, 152, 151), (146, 150, 151, 147), (147, 151, 152, 148), (148, 152, 153, 149), (149, 153, 150, 146), (158, 154, 157, 161), (159, 155, 154, 158), (160, 156, 155, 159), (161, 157, 156, 160), (157, 154, 155, 156), (159, 158, 161, 160)])
me_obj_shankl_003.use_remesh_preserve_volume = False
me_obj_shankl_003.use_remesh_preserve_attributes = False
me_obj_shankl_003.use_mirror_vertex_groups = False
me_obj_shankl_003.update()
me_cylinder_001 = bpy.data.meshes.new('Cylinder.001')
me_cylinder_001.from_pydata([(0.02696, 0.1427, -0.03596), (0.03116, 0.1376, -0.03596), (0.03429, 0.1317, -0.03596), (0.03621, 0.1254, -0.03596), (0.03686, 0.1188, -0.03596), (0.03621, 0.1122, -0.03596), (0.03429, 0.1058, -0.03596), (0.03116, 0.1, -0.03596), (0.02696, 0.09488, -0.03596), (0.02183, 0.09067, -0.03596), (0.01599, 0.08755, -0.03596), (0.009644, 0.08562, -0.03596), (0.003047, 0.08497, -0.03596), (-0.003551, 0.08562, -0.03596), (-0.009894, 0.08755, -0.03596), (-0.01574, 0.09067, -0.03596), (-0.02086, 0.09488, -0.03596), (-0.02507, 0.1, -0.03596), (-0.0282, 0.1058, -0.03596), (-0.03012, 0.1122, -0.03596), (-0.03077, 0.1188, -0.03596), (-0.03012, 0.1254, -0.03596), (-0.0282, 0.1317, -0.03596), (-0.02507, 0.1376, -0.03596), (-0.02086, 0.1427, -0.03596), (-0.01574, 0.1469, -0.03596), (-0.009894, 0.15, -0.03596), (-0.003551, 0.152, -0.03596), (0.003047, 0.1526, -0.03596), (0.009644, 0.152, -0.03596), (0.01599, 0.15, -0.03596), (0.02183, 0.1469, -0.03596), (0.02696, 0.1427, 0.03167), (0.03116, 0.1376, 0.03167), (0.03429, 0.1317, 0.03167), (0.03621, 0.1254, 0.03167), (0.03686, 0.1188, 0.03167), (0.03621, 0.1122, 0.03167), (0.03429, 0.1058, 0.03167), (0.03116, 0.1, 0.03167), (0.02696, 0.09488, 0.03167), (0.02183, 0.09067, 0.03167), (0.01599, 0.08755, 0.03167), (0.009644, 0.08562, 0.03167), (0.003047, 0.08497, 0.03167), (-0.003551, 0.08562, 0.03167), (-0.009894, 0.08755, 0.03167), (-0.01574, 0.09067, 0.03167), (-0.02086, 0.09488, 0.03167), (-0.02507, 0.1, 0.03167), (-0.0282, 0.1058, 0.03167), (-0.03012, 0.1122, 0.03167), (-0.03077, 0.1188, 0.03167), (-0.03012, 0.1254, 0.03167), (-0.0282, 0.1317, 0.03167), (-0.02507, 0.1376, 0.03167), (-0.02086, 0.1427, 0.03167), (-0.01574, 0.1469, 0.03167), (-0.009894, 0.15, 0.03167), (-0.003551, 0.152, 0.03167), (0.003046, 0.1526, 0.03167), (0.009644, 0.152, 0.03167), (0.01599, 0.15, 0.03167), (0.02183, 0.1469, 0.03167), (0.003047, 0.1188, -0.03596), (0.003047, 0.1188, 0.03167), (0.02953, 0.1186, 0.03186), (0.03543, 0.1184, 0.02626), (0.04013, 0.1182, 0.0196), (0.04344, 0.1181, 0.01216), (0.04523, 0.118, 0.00422), (0.04544, 0.1179, -0.003921), (0.04406, 0.118, -0.01195), (0.04114, 0.118, -0.01955), (0.0368, 0.1181, -0.02644), (0.0312, 0.1183, -0.03234), (0.02455, 0.1185, -0.03704), (0.01711, 0.1187, -0.04036), (0.009171, 0.119, -0.04215), (0.001034, 0.1193, -0.04236), (-0.006988, 0.1195, -0.04098), (-0.01459, 0.1198, -0.03806), (-0.02147, 0.12, -0.03372), (-0.02737, 0.1203, -0.02811), (-0.03207, 0.1204, -0.02146), (-0.03538, 0.1206, -0.01402), (-0.03717, 0.1207, -0.006075), (-0.03738, 0.1207, 0.002066), (-0.036, 0.1207, 0.01009), (-0.03308, 0.1206, 0.01769), (-0.02874, 0.1205, 0.02458), (-0.02313, 0.1203, 0.03049), (-0.01648, 0.1201, 0.03519), (-0.009048, 0.1199, 0.0385), (-0.001109, 0.1197, 0.0403), (0.007028, 0.1194, 0.04051), (0.01505, 0.1191, 0.03913), (0.02265, 0.1189, 0.03621), (0.0349, 0.04485, 0.03956), (0.04208, 0.04459, 0.03273), (0.0478, 0.04437, 0.02464), (0.05182, 0.0442, 0.01558), (0.05401, 0.04409, 0.005916), (0.05426, 0.04404, -0.003992), (0.05258, 0.04405, -0.01376), (0.04903, 0.04413, -0.02301), (0.04374, 0.04428, -0.0314), (0.03692, 0.04447, -0.03858), (0.02883, 0.04472, -0.0443), (0.01978, 0.045, -0.04833), (0.01012, 0.04531, -0.05052), (0.0002129, 0.04564, -0.05078), (-0.00955, 0.04597, -0.0491), (-0.0188, 0.04629, -0.04555), (-0.02717, 0.04659, -0.04026), (-0.03436, 0.04685, -0.03343), (-0.04007, 0.04707, -0.02534), (-0.0441, 0.04724, -0.01628), (-0.04628, 0.04735, -0.006614), (-0.04654, 0.0474, 0.003294), (-0.04486, 0.04739, 0.01306), (-0.04131, 0.04731, 0.02232), (-0.03602, 0.04717, 0.0307), (-0.0292, 0.04697, 0.03789), (-0.02111, 0.04672, 0.04361), (-0.01206, 0.04644, 0.04764), (-0.002394, 0.04613, 0.04982), (0.007509, 0.0458, 0.05008), (0.01727, 0.04547, 0.0484), (0.02652, 0.04515, 0.04485), (0.004031, 0.1193, -0.0009276), (0.0278, -0.05668, 0.05545), (0.01645, -0.05628, 0.05981), (0.004475, -0.05588, 0.06187), (-0.007674, -0.05548, 0.06155), (-0.01953, -0.0551, 0.05887), (-0.03063, -0.05475, 0.05392), (-0.04056, -0.05445, 0.04691), (-0.04893, -0.05421, 0.03809), (-0.05541, -0.05403, 0.0278), (-0.05977, -0.05394, 0.01645), (-0.06183, -0.05392, 0.004469), (-0.06152, -0.05397, -0.007686), (-0.05884, -0.05411, -0.01955), (-0.0539, -0.05432, -0.03066), (-0.04689, -0.05459, -0.04059), (-0.03807, -0.05492, -0.04896), (-0.0278, -0.05528, -0.05545), (-0.01645, -0.05568, -0.05981), (-0.004475, -0.05608, -0.06187), (0.007674, -0.05648, -0.06155), (0.01953, -0.05686, -0.05887), (0.03063, -0.05721, -0.05392), (0.04056, -0.05751, -0.04691), (0.04893, -0.05775, -0.03809), (0.05541, -0.05793, -0.02781), (0.05977, -0.05802, -0.01645), (0.06183, -0.05804, -0.00447), (0.06152, -0.05798, 0.007686), (0.05886, -0.05785, 0.01936), (0.0539, -0.05764, 0.03066), (0.04689, -0.05737, 0.04059), (0.03807, -0.05704, 0.04896), (0.02396, -0.1125, 0.03941), (0.03113, -0.1128, 0.0326), (0.03684, -0.113, 0.02452), (0.04086, -0.1132, 0.01548), (0.04304, -0.1133, 0.005832), (0.04329, -0.1133, -0.004058), (0.04162, -0.1133, -0.01381), (0.03807, -0.1132, -0.02304), (0.03279, -0.1131, -0.03141), (0.02599, -0.1129, -0.03858), (0.01791, -0.1127, -0.04429), (0.008876, -0.1124, -0.04831), (-0.0007677, -0.1121, -0.0505), (-0.01065, -0.1117, -0.05075), (-0.0204, -0.1114, -0.04908), (-0.02963, -0.1111, -0.04553), (-0.03799, -0.1108, -0.04025), (-0.04516, -0.1105, -0.03344), (-0.05086, -0.1103, -0.02536), (-0.05488, -0.1101, -0.01632), (-0.05706, -0.11, -0.006675), (-0.05732, -0.11, 0.003215), (-0.05564, -0.11, 0.01296), (-0.05209, -0.1101, 0.0222), (-0.04681, -0.1102, 0.03056), (-0.04001, -0.1104, 0.03774), (-0.03193, -0.1107, 0.04345), (-0.0229, -0.1109, 0.04747), (-0.01325, -0.1112, 0.04965), (-0.00337, -0.1116, 0.04991), (0.006374, -0.1119, 0.04823), (0.0156, -0.1122, 0.04469), (-0.01427, -0.1514, -0.001003), (0.002598, -0.1518, 0.03264), (-0.004286, -0.1515, 0.03529), (-0.01155, -0.1513, 0.03654), (-0.01892, -0.151, 0.03634), (-0.02612, -0.1508, 0.03472), (-0.03285, -0.1506, 0.03172), (-0.03888, -0.1504, 0.02746), (-0.04396, -0.1503, 0.02211), (-0.04789, -0.1502, 0.01587), (-0.05054, -0.1501, 0.008981), (-0.05179, -0.1501, 0.001709), (-0.0516, -0.1501, -0.005666), (-0.04997, -0.1502, -0.01286), (-0.04697, -0.1503, -0.0196), (-0.04272, -0.1505, -0.02563), (-0.03737, -0.1507, -0.03071), (-0.03113, -0.1509, -0.03465), (-0.02425, -0.1512, -0.03729), (-0.01698, -0.1514, -0.03854), (-0.009612, -0.1517, -0.03835), (-0.002419, -0.1519, -0.03672), (0.004318, -0.1521, -0.03372), (0.01034, -0.1523, -0.02946), (0.01542, -0.1524, -0.02411), (0.01936, -0.1525, -0.01787), (0.022, -0.1526, -0.01099), (0.02325, -0.1526, -0.003715), (0.02306, -0.1526, 0.003661), (0.02143, -0.1525, 0.01086), (0.01844, -0.1524, 0.0176), (0.01418, -0.1522, 0.02362), (0.008834, -0.152, 0.0287), (0.02682, -0.004221, 0.05057), (0.03624, -0.004557, 0.04462), (0.01642, -0.003861, 0.05456), (0.00544, -0.00349, 0.05645), (-0.005697, -0.003123, 0.05616), (-0.01656, -0.002773, 0.0537), (-0.02674, -0.002455, 0.04917), (-0.03584, -0.002179, 0.04274), (-0.04351, -0.001958, 0.03465), (-0.04946, -0.001799, 0.02523), (-0.05345, -0.001709, 0.01482), (-0.05534, -0.001691, 0.003836), (-0.05505, -0.001745, -0.007307), (-0.0526, -0.00187, -0.01818), (-0.04807, -0.002061, -0.02836), (-0.04164, -0.00231, -0.03747), (-0.03356, -0.002608, -0.04514), (-0.02414, -0.002944, -0.05109), (-0.01374, -0.003304, -0.05508), (-0.002764, -0.003675, -0.05697), (0.008372, -0.004043, -0.05668), (0.01924, -0.004392, -0.05422), (0.02942, -0.004711, -0.04969), (0.03852, -0.004986, -0.04326), (0.04619, -0.005207, -0.03517), (0.05213, -0.005366, -0.02575), (0.05613, -0.005457, -0.01534), (0.05802, -0.005475, -0.004358), (0.05773, -0.00542, 0.006785), (0.05528, -0.005296, 0.01756), (0.05075, -0.005105, 0.02784), (0.04432, -0.004855, 0.03694)], [], [(64, 0, 1), (65, 33, 32), (64, 1, 2), (65, 34, 33), (64, 2, 3), (65, 35, 34), (64, 3, 4), (65, 36, 35), (64, 4, 5), (65, 37, 36), (64, 5, 6), (65, 38, 37), (64, 6, 7), (65, 39, 38), (64, 7, 8), (65, 40, 39), (64, 8, 9), (65, 41, 40), (64, 9, 10), (65, 42, 41), (64, 10, 11), (65, 43, 42), (64, 11, 12), (65, 44, 43), (64, 12, 13), (65, 45, 44), (64, 13, 14), (65, 46, 45), (64, 14, 15), (65, 47, 46), (64, 15, 16), (65, 48, 47), (64, 16, 17), (65, 49, 48), (64, 17, 18), (65, 50, 49), (64, 18, 19), (65, 51, 50), (64, 19, 20), (65, 52, 51), (64, 20, 21), (65, 53, 52), (64, 21, 22), (65, 54, 53), (64, 22, 23), (65, 55, 54), (64, 23, 24), (65, 56, 55), (64, 24, 25), (65, 57, 56), (64, 25, 26), (65, 58, 57), (64, 26, 27), (65, 59, 58), (64, 27, 28), (65, 60, 59), (64, 28, 29), (65, 61, 60), (64, 29, 30), (65, 62, 61), (64, 30, 31), (65, 63, 62), (31, 0, 64), (65, 32, 63), (0, 32, 33, 1), (1, 33, 34, 2), (2, 34, 35, 3), (3, 35, 36, 4), (4, 36, 37, 5), (5, 37, 38, 6), (6, 38, 39, 7), (7, 39, 40, 8), (8, 40, 41, 9), (9, 41, 42, 10), (10, 42, 43, 11), (11, 43, 44, 12), (12, 44, 45, 13), (13, 45, 46, 14), (14, 46, 47, 15), (15, 47, 48, 16), (16, 48, 49, 17), (17, 49, 50, 18), (18, 50, 51, 19), (19, 51, 52, 20), (20, 52, 53, 21), (21, 53, 54, 22), (22, 54, 55, 23), (23, 55, 56, 24), (24, 56, 57, 25), (25, 57, 58, 26), (26, 58, 59, 27), (27, 59, 60, 28), (28, 60, 61, 29), (29, 61, 62, 30), (30, 62, 63, 31), (32, 0, 31, 63), (130, 66, 67), (130, 67, 68), (130, 68, 69), (130, 69, 70), (130, 70, 71), (130, 71, 72), (130, 72, 73), (130, 73, 74), (130, 74, 75), (130, 75, 76), (130, 76, 77), (130, 77, 78), (130, 78, 79), (130, 79, 80), (130, 80, 81), (130, 81, 82), (130, 82, 83), (130, 83, 84), (130, 84, 85), (130, 85, 86), (130, 86, 87), (130, 87, 88), (130, 88, 89), (130, 89, 90), (130, 90, 91), (130, 91, 92), (130, 92, 93), (130, 93, 94), (130, 94, 95), (130, 95, 96), (130, 96, 97), (97, 66, 130), (66, 98, 99, 67), (67, 99, 100, 68), (68, 100, 101, 69), (69, 101, 102, 70), (70, 102, 103, 71), (71, 103, 104, 72), (72, 104, 105, 73), (73, 105, 106, 74), (74, 106, 107, 75), (75, 107, 108, 76), (76, 108, 109, 77), (77, 109, 110, 78), (78, 110, 111, 79), (79, 111, 112, 80), (80, 112, 113, 81), (81, 113, 114, 82), (82, 114, 115, 83), (83, 115, 116, 84), (84, 116, 117, 85), (85, 117, 118, 86), (86, 118, 119, 87), (87, 119, 120, 88), (88, 120, 121, 89), (89, 121, 122, 90), (90, 122, 123, 91), (91, 123, 124, 92), (92, 124, 125, 93), (93, 125, 126, 94), (94, 126, 127, 95), (95, 127, 128, 96), (96, 128, 129, 97), (98, 66, 97, 129), (161, 162, 163, 164), (160, 161, 164, 165), (159, 160, 165, 166), (158, 159, 166, 167), (157, 158, 167, 168), (156, 157, 168, 169), (155, 156, 169, 170), (154, 155, 170, 171), (153, 154, 171, 172), (152, 153, 172, 173), (151, 152, 173, 174), (150, 151, 174, 175), (149, 150, 175, 176), (148, 149, 176, 177), (147, 148, 177, 178), (146, 147, 178, 179), (145, 146, 179, 180), (144, 145, 180, 181), (143, 144, 181, 182), (142, 143, 182, 183), (141, 142, 183, 184), (140, 141, 184, 185), (139, 140, 185, 186), (138, 139, 186, 187), (137, 138, 187, 188), (136, 137, 188, 189), (135, 136, 189, 190), (134, 135, 190, 191), (133, 134, 191, 192), (132, 133, 192, 193), (131, 132, 193, 194), (162, 131, 194, 163), (163, 194, 196, 227), (194, 193, 197, 196), (193, 192, 198, 197), (192, 191, 199, 198), (191, 190, 200, 199), (190, 189, 201, 200), (189, 188, 202, 201), (188, 187, 203, 202), (187, 186, 204, 203), (186, 185, 205, 204), (185, 184, 206, 205), (184, 183, 207, 206), (183, 182, 208, 207), (182, 181, 209, 208), (181, 180, 210, 209), (180, 179, 211, 210), (179, 178, 212, 211), (178, 177, 213, 212), (177, 176, 214, 213), (176, 175, 215, 214), (175, 174, 216, 215), (174, 173, 217, 216), (173, 172, 218, 217), (172, 171, 219, 218), (171, 170, 220, 219), (170, 169, 221, 220), (169, 168, 222, 221), (168, 167, 223, 222), (167, 166, 224, 223), (166, 165, 225, 224), (165, 164, 226, 225), (164, 163, 227, 226), (195, 226, 227), (195, 225, 226), (195, 224, 225), (195, 223, 224), (195, 222, 223), (195, 221, 222), (195, 220, 221), (195, 219, 220), (195, 218, 219), (195, 217, 218), (195, 216, 217), (195, 215, 216), (195, 214, 215), (195, 213, 214), (195, 212, 213), (195, 211, 212), (195, 210, 211), (195, 209, 210), (195, 208, 209), (195, 207, 208), (195, 206, 207), (195, 205, 206), (195, 204, 205), (195, 203, 204), (195, 202, 203), (195, 201, 202), (195, 200, 201), (195, 199, 200), (195, 198, 199), (195, 197, 198), (195, 196, 197), (195, 227, 196), (129, 228, 229, 98), (228, 131, 162, 229), (128, 230, 228, 129), (230, 132, 131, 228), (127, 231, 230, 128), (231, 133, 132, 230), (126, 232, 231, 127), (232, 134, 133, 231), (125, 233, 232, 126), (233, 135, 134, 232), (124, 234, 233, 125), (234, 136, 135, 233), (123, 235, 234, 124), (235, 137, 136, 234), (122, 236, 235, 123), (236, 138, 137, 235), (121, 237, 236, 122), (237, 139, 138, 236), (120, 238, 237, 121), (238, 140, 139, 237), (119, 239, 238, 120), (239, 141, 140, 238), (118, 240, 239, 119), (240, 142, 141, 239), (117, 241, 240, 118), (241, 143, 142, 240), (116, 242, 241, 117), (242, 144, 143, 241), (115, 243, 242, 116), (243, 145, 144, 242), (114, 244, 243, 115), (244, 146, 145, 243), (113, 245, 244, 114), (245, 147, 146, 244), (112, 246, 245, 113), (246, 148, 147, 245), (111, 247, 246, 112), (247, 149, 148, 246), (110, 248, 247, 111), (248, 150, 149, 247), (109, 249, 248, 110), (249, 151, 150, 248), (108, 250, 249, 109), (250, 152, 151, 249), (107, 251, 250, 108), (251, 153, 152, 250), (106, 252, 251, 107), (252, 154, 153, 251), (105, 253, 252, 106), (253, 155, 154, 252), (104, 254, 253, 105), (254, 156, 155, 253), (103, 255, 254, 104), (255, 157, 156, 254), (102, 256, 255, 103), (256, 158, 157, 255), (101, 257, 256, 102), (257, 159, 158, 256), (100, 258, 257, 101), (258, 160, 159, 257), (99, 259, 258, 100), (259, 161, 160, 258), (98, 229, 259, 99), (229, 162, 161, 259)])
me_cylinder_001.use_remesh_preserve_volume = False
me_cylinder_001.use_remesh_preserve_attributes = False
me_cylinder_001.use_mirror_vertex_groups = False
me_cylinder_001.update()

# ---- objects
ob_obj_thighr_001 = bpy.data.objects.new('obj_thighr.001', me_cylinder)
ob_obj_floor_nd = bpy.data.objects.new('obj_floor_nd', me_object__0_materia)
ob_obj_footl = bpy.data.objects.new('obj_footl', me_l_foot_object__43_fac)
ob_obj_footr = bpy.data.objects.new('obj_footr', me_l_foot_object__43)
ob_obj_shankl = bpy.data.objects.new('obj_shankl', me_obj_shankl_002)
ob_obj_shankl_001 = bpy.data.objects.new('obj_shankl.001', me_obj_shankl_003)
ob_obj_thighr = bpy.data.objects.new('obj_thighr', me_cylinder_001)

# ---- transforms, parenting, visibility, modifiers, constraints
ob_obj_thighr_001.location = (-0.01214, -0.09363, 0.495)
ob_obj_thighr_001.rotation_euler = (-1.567, 0.03308, -0.1241)
ob_obj_thighr_001.lock_rotations_4d = False
ob_obj_thighr_001.empty_display_type = 'ARROWS'
ob_obj_thighr_001.lineart.crease_threshold = 0.0
ob_obj_floor_nd.location = (0.0, 0.0, 0.0)
ob_obj_floor_nd.lock_rotations_4d = False
ob_obj_floor_nd.empty_display_type = 'ARROWS'
ob_obj_floor_nd.color = (0.0, 0.0, 0.0, 1.0)
ob_obj_floor_nd.lineart.crease_threshold = 0.0
ob_obj_footl.location = (0.0, 0.09325, 0.03262)
ob_obj_footl.lock_rotations_4d = False
ob_obj_footl.empty_display_type = 'ARROWS'
ob_obj_footl.color = (0.0, 0.0, 0.0, 1.0)
ob_obj_footl.lineart.crease_threshold = 0.0
ob_obj_footr.location = (0.0, -0.1039, 0.03034)
ob_obj_footr.lock_rotations_4d = False
ob_obj_footr.empty_display_type = 'ARROWS'
ob_obj_footr.color = (0.0, 0.0, 0.0, 1.0)
ob_obj_footr.lineart.crease_threshold = 0.0
ob_obj_shankl.location = (0.1429, 0.1013, 0.2895)
ob_obj_shankl.lock_rotations_4d = False
ob_obj_shankl.empty_display_type = 'ARROWS'
ob_obj_shankl.lineart.crease_threshold = 0.0
ob_obj_shankl_001.location = (0.1429, -0.08298, 0.2895)
ob_obj_shankl_001.lock_rotations_4d = False
ob_obj_shankl_001.empty_display_type = 'ARROWS'
ob_obj_shankl_001.lineart.crease_threshold = 0.0
ob_obj_thighr.location = (-0.01214, 0.09187, 0.495)
ob_obj_thighr.rotation_euler = (-1.567, 0.03308, -0.1241)
ob_obj_thighr.lock_rotations_4d = False
ob_obj_thighr.empty_display_type = 'ARROWS'
ob_obj_thighr.lineart.crease_threshold = 0.0

# ---- collection membership
col_collection_1.objects.link(ob_obj_thighr_001)
col_collection_1.objects.link(ob_obj_floor_nd)
col_collection_1.objects.link(ob_obj_footl)
col_collection_1.objects.link(ob_obj_footr)
col_collection_1.objects.link(ob_obj_shankl)
col_collection_1.objects.link(ob_obj_shankl_001)
col_collection_1.objects.link(ob_obj_thighr)

# ---- scene / render settings (as saved in the file)
scene.frame_start = 1; scene.frame_end = 250; scene.frame_set(1)
scene.render.engine = 'BLENDER_EEVEE_NEXT'
scene.render.image_settings.file_format = 'JPEG'
scene.render.image_settings.color_mode = 'RGB'
scene.render.image_settings.compression = 90
scene.render.resolution_x = 800
scene.render.resolution_y = 600
scene.render.pixel_aspect_x = 100.0
scene.render.pixel_aspect_y = 100.0
scene.render.fps = 25
scene.render.dither_intensity = 0.0
scene.render.use_compositing = False
scene.render.use_sequencer = False
scene.render.bake_margin = 2
scene.render.bake_bias = 0.0
scene.render.use_stamp_time = False
scene.render.use_stamp_date = False
scene.render.use_stamp_frame = False
scene.render.use_stamp_camera = False
scene.render.use_stamp_scene = False
scene.render.use_stamp_filename = False
scene.render.use_stamp_render_time = False
scene.render.stamp_font_size = 0
scene.cycles.use_denoising = False
scene.cycles.samples = 10
scene.cycles.sampling_pattern = 'TABULATED_SOBOL'
scene.cycles.light_sampling_threshold = 0.0
scene.cycles.use_adaptive_sampling = False
scene.cycles.use_light_tree = False
scene.cycles.blur_glossy = 0.0
scene.cycles.volume_bounces = 1
scene.cycles.pixel_filter_type = 'GAUSSIAN'
scene.cycles.sample_clamp_indirect = 0.0
scene.view_settings.view_transform = 'Raw'
bpy.context.view_layer.update()

# ---- added for rendering (the .blend has no active camera): camera
cam_auto = bpy.data.cameras.new('AutoCamera')
cam_auto.lens = 50.0
cam_auto.sensor_width = 36.0
cam_auto.clip_end = 1000.0
ob_auto_camera = bpy.data.objects.new('AutoCamera', cam_auto)
scene.collection.objects.link(ob_auto_camera)
ob_auto_camera.location = (1.20172, -1.42883, 1.27269)
ob_auto_camera.rotation_euler = (1.09748, -7.21219e-08, 0.694738)
scene.camera = ob_auto_camera
bpy.context.view_layer.update()
